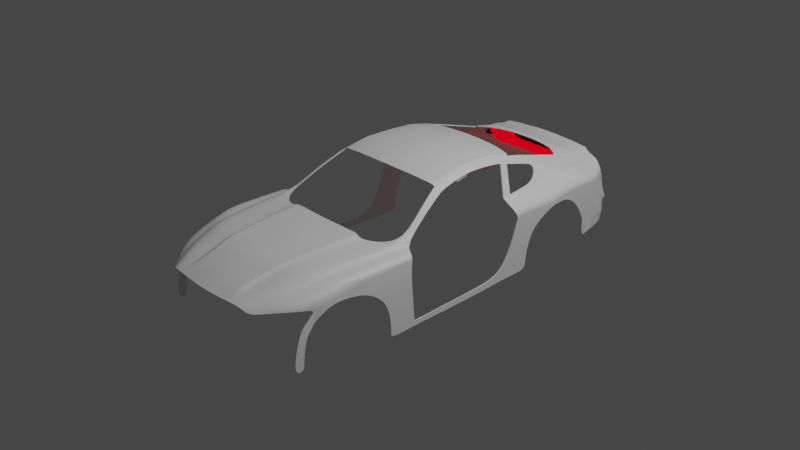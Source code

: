 # Source: mus10.blend  (saved by Blender 2.90.8; exported with 4.5.12 LTS)
import bpy
from mathutils import Matrix  # noqa: F401  (used for matrix-valued properties, if any)

bpy.ops.wm.read_factory_settings(use_empty=True)
scene = bpy.context.scene
scene.name = 'Scene'

# ---- collections
col_collection = bpy.data.collections.new('Collection'); scene.collection.children.link(col_collection)
col_refernece = bpy.data.collections.new('refernece'); scene.collection.children.link(col_refernece)

# ---- materials (node trees are filled in below, after node groups)
mat_tail_light = bpy.data.materials.new('tail light')
mat_tail_light.use_transparent_shadow = False
mat_body = bpy.data.materials.new('body')
mat_body.use_transparent_shadow = False
mat_black = bpy.data.materials.new('black')
mat_black.use_transparent_shadow = False

# ---- node groups
ng_auto_smooth = bpy.data.node_groups.new('Auto Smooth', 'GeometryNodeTree')
_s = ng_auto_smooth.interface.new_socket(name='Geometry', in_out='OUTPUT', socket_type='NodeSocketGeometry')
_s = ng_auto_smooth.interface.new_socket(name='Geometry', in_out='INPUT', socket_type='NodeSocketGeometry')
_s = ng_auto_smooth.interface.new_socket(name='Angle', in_out='INPUT', socket_type='NodeSocketFloat')
_s.subtype = 'ANGLE'
_s.min_value = 0.0
_s.max_value = 3.142
ng_auto_smooth.is_modifier = True
_N = ng_auto_smooth.nodes; _L = ng_auto_smooth.links
n0 = _N.new('NodeGroupOutput'); n0.name = 'Group Output'; n0.location = (480, -100)
n1 = _N.new('NodeGroupInput'); n1.name = 'Group Input'; n1.location = (-420, -300)
n2 = _N.new('NodeGroupInput'); n2.name = 'Group Input.001'; n2.location = (-60, -100)
n3 = _N.new('GeometryNodeSetShadeSmooth'); n3.name = 'Set Shade Smooth'; n3.location = (120, -100)
n3.domain = 'EDGE'
n4 = _N.new('GeometryNodeSetShadeSmooth'); n4.name = 'Set Shade Smooth.001'; n4.location = (300, -100)
n5 = _N.new('GeometryNodeInputMeshEdgeAngle'); n5.name = 'Edge Angle'; n5.location = (-420, -220)
n6 = _N.new('GeometryNodeInputEdgeSmooth'); n6.name = 'Is Edge Smooth'; n6.location = (-60, -160)
n7 = _N.new('GeometryNodeInputShadeSmooth'); n7.name = 'Is Face Smooth'; n7.location = (-240, -340)
n8 = _N.new('FunctionNodeBooleanMath'); n8.name = 'Boolean Math'; n8.location = (-60, -220)
n9 = _N.new('FunctionNodeCompare'); n9.name = 'Compare'; n9.location = (-240, -180)
n9.operation = 'LESS_EQUAL'
_L.new(n5.outputs[0], n9.inputs[0])
_L.new(n4.outputs[0], n0.inputs[0])
_L.new(n1.outputs[1], n9.inputs[1])
_L.new(n9.outputs[0], n8.inputs[0])
_L.new(n7.outputs[0], n8.inputs[1])
_L.new(n2.outputs[0], n3.inputs[0])
_L.new(n6.outputs[0], n3.inputs[1])
_L.new(n3.outputs[0], n4.inputs[0])
_L.new(n8.outputs[0], n3.inputs[2])
n0.is_active_output = True

# ---- material node trees
mat_tail_light.use_nodes = True; mat_tail_light.node_tree.nodes.clear()
_N = mat_tail_light.node_tree.nodes; _L = mat_tail_light.node_tree.links
n0 = _N.new('ShaderNodeOutputMaterial'); n0.name = 'Material Output'; n0.location = (300, 300)
n1 = _N.new('ShaderNodeEmission'); n1.name = 'Emission'; n1.location = (10, 300)
n1.inputs[0].default_value = (1.0, 0.0, 0.008988, 1.0)
_L.new(n1.outputs[0], n0.inputs[0])
n0.is_active_output = True
mat_body.use_nodes = True; mat_body.node_tree.nodes.clear()
_N = mat_body.node_tree.nodes; _L = mat_body.node_tree.links
n0 = _N.new('ShaderNodeBsdfPrincipled'); n0.name = 'Principled BSDF'; n0.location = (10, 300)
n0.distribution = 'GGX'
n0.subsurface_method = 'BURLEY'
n0.inputs[3].default_value = 1.45
n0.inputs[27].default_value = (0.0, 0.0, 0.0, 1.0)
n0.inputs[28].default_value = 1.0
n1 = _N.new('ShaderNodeOutputMaterial'); n1.name = 'Material Output'; n1.location = (300, 300)
_L.new(n0.outputs[0], n1.inputs[0])
n1.is_active_output = True
mat_black.use_nodes = True; mat_black.node_tree.nodes.clear()
_N = mat_black.node_tree.nodes; _L = mat_black.node_tree.links
n0 = _N.new('ShaderNodeBsdfPrincipled'); n0.name = 'Principled BSDF'; n0.location = (10, 300)
n0.distribution = 'GGX'
n0.subsurface_method = 'BURLEY'
n0.inputs[0].default_value = (0.0, 0.0, 0.0, 1.0)
n0.inputs[3].default_value = 1.45
n0.inputs[27].default_value = (0.0, 0.0, 0.0, 1.0)
n0.inputs[28].default_value = 1.0
n1 = _N.new('ShaderNodeOutputMaterial'); n1.name = 'Material Output'; n1.location = (300, 300)
_L.new(n0.outputs[0], n1.inputs[0])
n1.is_active_output = True

# ---- world
world_world = bpy.data.worlds.new('World'); scene.world = world_world
world_world.use_nodes = True; world_world.node_tree.nodes.clear()
_N = world_world.node_tree.nodes; _L = world_world.node_tree.links
n0 = _N.new('ShaderNodeOutputWorld'); n0.name = 'World Output'; n0.location = (300, 300)
n1 = _N.new('ShaderNodeBackground'); n1.name = 'Background'; n1.location = (10, 300)
n1.inputs[0].default_value = (0.05088, 0.05088, 0.05088, 1.0)
_L.new(n1.outputs[0], n0.inputs[0])
n0.is_active_output = True
world_world.color = (0.05088, 0.05088, 0.05088)
world_world.use_sun_shadow = False
world_world.sun_shadow_jitter_overblur = 0.0

# ---- cameras
cam_camera = bpy.data.cameras.new('Camera')
cam_camera.clip_end = 100.0
cam_camera.ortho_scale = 7.314

# ---- lights
light_light = bpy.data.lights.new('Light', 'POINT')
light_light.transmission_factor = 0.0
light_light.energy = 1000.0
light_light.shadow_soft_size = 0.1
light_light.shadow_maximum_resolution = 0.006
light_light.use_absolute_resolution = True

# ---- meshes
me_plane = bpy.data.meshes.new('Plane')
me_plane.from_pydata([(0.4944, -0.3013, -0.3678), (0.7439, -0.1636, -0.432), (0.5592, -0.2812, -0.3836), (0.0, -0.4238, -0.3923), (0.0, 1.0, -0.1975), (0.2865, -0.4011, -0.3923), (0.5012, 0.9923, -0.2233), (0.5434, -0.36, -0.4268), (0.835, 1.302, -0.2233), (0.3916, 1.017, -0.1975), (0.3972, -0.3907, -0.3923), (0.6626, 1.055, -0.2233), (0.4851, -0.3784, -0.3923), (0.4464, 1.005, -0.1962), (0.3382, -0.3956, -0.3894), (0.0, -0.3617, -0.3678), (0.0, -0.2291, -0.3194), (0.6402, -0.06959, -0.3194), (0.5222, -0.16, -0.3194), (0.3324, -0.2092, -0.3192), (0.3041, -0.2025, -0.3194), (0.373, -0.07595, -0.3194), (0.6005, -0.3338, -0.4499), (0.8418, 1.309, -0.2463), (0.6983, -0.02727, -0.3424), (0.0, 0.1538, -0.2315), (0.7221, 0.3057, -0.2315), (0.5699, 0.2184, -0.2315), (0.3719, 0.169, -0.2229), (0.3354, 0.1775, -0.2315), (0.4169, 0.2569, -0.2315), (0.7643, 0.3369, -0.2545), (0.3361, -0.3288, -0.3654), (0.2933, -0.3341, -0.3678), (0.3968, -0.3197, -0.3678), (0.6165, -0.2519, -0.4066), (0.8649, 1.258, -0.2677), (0.7834, 0.03185, -0.3406), (0.8261, 0.4211, -0.2527), (0.7516, -0.1225, -0.3937), (0.939, 1.211, -0.2677), (0.8592, -0.03585, -0.4284), (0.8987, 0.1542, -0.3406), (0.9414, 0.5434, -0.2527), (0.8669, -0.0001078, -0.3937), (0.943, 0.2758, -0.3746), (0.9035, 0.09649, -0.4374), (0.9833, 1.195, -0.3017), (0.9858, 0.665, -0.2867), (0.9113, 0.1215, -0.4277), (0.9516, 0.2758, -0.4197), (0.9121, 0.09649, -0.5662), (0.9919, 1.178, -0.4627), (0.9943, 0.665, -0.4734), (0.9198, 0.1215, -0.5414), (0.9121, 0.01432, -0.6717), (0.0, 0.002225, -0.2663), (0.6897, 0.1571, -0.2663), (0.551, 0.06859, -0.2663), (0.3563, 0.01926, -0.2611), (0.323, 0.02708, -0.2663), (0.3995, 0.1251, -0.2663), (0.7381, 0.1927, -0.2893), (0.8092, 0.267, -0.2875), (0.9245, 0.3893, -0.2875), (0.9688, 0.5109, -0.3215), (0.9774, 0.5109, -0.4322), (0.9882, 0.665, -0.339), (0.9857, 1.19, -0.3468), (0.9454, 0.2758, -0.3872), (0.9059, 0.09649, -0.4735), (0.9137, 0.1215, -0.4596), (0.9712, 0.5109, -0.3525), (0.9923, 1.185, -0.5888), (0.994, 0.8296, -0.5962), (0.9925, 1.199, -0.7529), (0.9937, 0.9076, -0.7604), (0.9925, 1.214, -0.9755), (0.9937, 0.9226, -0.983), (0.9925, 1.212, -1.029), (0.9937, 0.9204, -1.037), (0.9059, -0.08036, -0.6853), (0.9121, -0.006837, -0.7418), (0.9059, -0.127, -0.8787), (0.9121, -0.03475, -0.8882), (0.9059, -0.1227, -1.001), (0.9121, -0.03004, -1.002), (0.9121, 0.05541, -0.6189), (0.5991, 2.862, 0.0916), (0.9059, -0.04488, -0.6004), (0.0, 2.916, 0.1302), (0.6788, 2.856, 0.03065), (0.4398, 2.892, 0.1146), (0.9059, 0.0258, -0.5369), (0.0, 0.6527, -0.2115), (0.7887, 0.8928, -0.2266), (0.6245, 0.7113, -0.2266), (0.4158, 0.6617, -0.2072), (0.3686, 0.6726, -0.2115), (0.4666, 0.6904, -0.2266), (0.81, 0.9097, -0.2496), (0.849, 0.9145, -0.2616), (0.94, 0.9367, -0.2616), (0.9843, 0.9773, -0.2955), (0.9929, 0.9672, -0.4671), (0.9867, 0.9745, -0.3436), (0.993, 1.039, -0.5918), (0.993, 1.079, -0.756), (0.993, 1.094, -0.9786), (0.993, 1.092, -1.032), (0.796, 1.246, -0.2233), (0.7114, 1.83, 0.06274), (0.2846, 2.669, 0.1677), (0.3048, 1.782, 0.1312), (0.0, 2.944, 0.126), (0.4557, 1.789, 0.1252), (0.0, 2.318, 0.2), (0.6132, 2.361, 0.1571), (0.4044, 2.339, 0.1827), (0.6433, 1.809, 0.1022), (0.0, 1.768, 0.1432), (0.6507, 2.377, 0.1129), (0.2705, 2.332, 0.1884), (0.4255, 2.667, 0.1623), (0.6048, 2.659, 0.1382), (0.6674, 2.662, 0.08625), (0.0, 2.673, 0.1786), (0.6811, 2.103, 0.1176), (0.6283, 2.085, 0.155), (0.43, 2.064, 0.1793), (0.0, 2.043, 0.1969), (0.6424, 1.827, 0.1056), (0.454, 1.807, 0.1287), (0.7095, 1.847, 0.06622), (0.0, 1.785, 0.1466), (0.7732, 1.572, -0.05194), (0.7197, 1.533, -0.04114), (0.0, 2.838, 0.1457), (0.6752, 2.794, 0.04845), (0.4352, 2.82, 0.1299), (0.6009, 2.797, 0.1065), (0.6035, 2.705, 0.1276), (0.0, 2.729, 0.1675), (0.67, 2.706, 0.07358), (0.4287, 2.719, 0.1514), (0.8202, 2.699, -0.2048), (0.8245, 2.593, -0.2138), (0.0, 2.856, 0.142), (0.676, 2.808, 0.04427), (0.4363, 2.837, 0.1263), (0.6005, 2.812, 0.103), (0.6038, 2.695, 0.1299), (0.0, 2.717, 0.1699), (0.6695, 2.697, 0.07627), (0.428, 2.708, 0.1537), (0.67, 2.705, 0.07224), (0.6752, 2.793, 0.04727), (0.8177, 2.7, -0.2008), (0.8222, 2.595, -0.2094), (0.5985, 2.884, 0.08804), (0.4414, 2.916, 0.1109), (0.68, 2.876, 0.02614), (0.0, 2.941, 0.1264), (0.4415, 2.918, 0.1105), (0.5984, 2.886, 0.08763), (0.2942, 2.9, 0.1198), (0.6801, 2.879, 0.02562), (0.5887, 3.223, -0.00529), (0.6921, 3.211, -0.07047), (0.6861, 3.045, -0.01721), (0.5927, 3.055, 0.04651), (0.0, 2.982, 0.1044), (0.5702, 3.589, -0.1145), (0.6921, 3.716, -0.2256), (0.4526, 3.767, -0.1449), (0.5667, 3.669, -0.1387), (0.0, 3.847, -0.1371), (0.6921, 3.766, -0.2335), (0.4535, 3.866, -0.138), (0.5616, 3.844, -0.1799), (0.0, 3.892, -0.1225), (0.6921, 3.843, -0.2414), (0.4535, 4.011, -0.1908), (0.5616, 3.989, -0.2065), (0.0, 4.037, -0.1753), (0.6921, 3.959, -0.2554), (0.4535, 4.111, -0.2074), (0.5616, 4.089, -0.2232), (0.0, 4.137, -0.192), (0.6921, 4.071, -0.2654), (0.4535, 4.234, -0.2074), (0.5616, 4.233, -0.2232), (0.0, 4.26, -0.192), (0.6941, 4.214, -0.2718), (0.6373, 2.883, 0.05811), (0.6379, 3.217, -0.03632), (0.6372, 3.05, 0.01618), (0.6238, 3.725, -0.1894), (0.6238, 3.775, -0.2061), (0.6238, 3.844, -0.2195), (0.6238, 3.98, -0.2394), (0.6238, 4.081, -0.2482), (0.6238, 4.225, -0.2561), (0.7962, 3.075, -0.1705), (0.8162, 3.64, -0.2256), (0.8162, 3.69, -0.2423), (0.8162, 3.767, -0.2443), (0.8023, 3.898, -0.2757), (0.7791, 4.007, -0.2923), (0.7579, 4.194, -0.2923), (0.8546, 3.117, -0.2481), (0.8116, 2.916, -0.1939), (0.8447, 2.94, -0.238), (0.8199, 2.699, -0.2043), (0.8473, 2.71, -0.2364), (0.824, 2.6, -0.2124), (0.8486, 2.605, -0.2385), (0.8243, 2.594, -0.2129), (0.8487, 2.598, -0.2386), (0.5983, 2.89, 0.08667), (0.6803, 2.883, 0.02462), (0.4417, 2.922, 0.1095), (0.0, 2.948, 0.125), (0.6373, 2.886, 0.05713), (0.9465, 3.602, -0.3335), (0.9471, 3.664, -0.3355), (0.9449, 3.751, -0.3391), (0.9295, 3.875, -0.3509), (0.9063, 3.994, -0.361), (0.8365, 4.166, -0.3721), (0.9765, 3.086, -0.3383), (0.9719, 2.907, -0.3394), (0.9745, 2.678, -0.3378), (0.9758, 2.641, -0.3399), (0.9759, 2.634, -0.3401), (0.9434, 3.627, -0.3892), (0.9434, 3.683, -0.3895), (0.9434, 3.77, -0.3981), (0.9295, 3.894, -0.4131), (0.9063, 4.013, -0.4232), (0.8382, 4.168, -0.4297), (0.9817, 3.104, -0.4117), (0.9719, 2.927, -0.4016), (0.9745, 2.697, -0.4), (0.9758, 2.66, -0.4021), (0.9759, 2.654, -0.4022), (0.8429, 3.276, -0.2413), (0.9683, 3.252, -0.3395), (0.9701, 3.263, -0.4048), (0.8295, 3.458, -0.2335), (0.9551, 3.429, -0.3316), (0.9567, 3.445, -0.397), (0.9434, 3.658, -0.6005), (0.9434, 3.74, -0.6072), (0.9434, 3.831, -0.6044), (0.9295, 3.956, -0.6194), (0.9063, 4.075, -0.6295), (0.8776, 4.188, -0.636), (0.9817, 3.104, -0.4635), (0.9719, 2.936, -0.5783), (0.9745, 2.631, -0.6108), (0.9758, 2.595, -0.6129), (0.9759, 2.588, -0.6131), (0.9701, 3.263, -0.4294), (0.9567, 3.482, -0.4429), (0.9434, 3.754, -0.7886), (0.9434, 3.835, -0.7953), (0.9434, 3.927, -0.7925), (0.9295, 4.051, -0.8075), (0.9063, 4.17, -0.8176), (0.7663, 4.284, -0.8241), (0.9434, 3.751, -0.8486), (0.9434, 3.83, -0.8525), (0.9434, 3.916, -0.847), (0.9295, 4.037, -0.8538), (0.9063, 4.165, -0.853), (0.7852, 4.248, -0.8541), (0.9434, 3.759, -0.9931), (0.9434, 3.827, -0.9752), (0.9434, 3.916, -0.9479), (0.9295, 4.032, -0.9356), (0.9063, 4.143, -0.9239), (0.8011, 4.183, -0.9032), (0.9719, 2.874, -0.6601), (0.9745, 2.595, -0.6926), (0.9758, 2.559, -0.6947), (0.9759, 2.552, -0.6948), (0.9719, 2.812, -0.8237), (0.9745, 2.537, -0.8136), (0.9758, 2.5, -0.8158), (0.9759, 2.493, -0.8159), (0.9719, 2.802, -0.9611), (0.9745, 2.465, -0.9567), (0.9758, 2.428, -0.9588), (0.9759, 2.363, -0.9618), (0.9719, 2.804, -1.035), (0.9745, 2.462, -1.023), (0.9758, 2.426, -1.025), (0.9759, 2.363, -1.028), (0.9929, 1.975, -0.9618), (0.9929, 1.975, -1.028), (0.9929, 1.221, -0.9778), (0.9929, 1.221, -1.028), (0.9929, 1.231, -0.9778), (0.9929, 1.231, -1.028), (0.2876, 2.057, 0.1851), (0.3037, 1.8, 0.1346), (0.2911, 2.826, 0.1351), (0.2868, 2.722, 0.1568), (0.2918, 2.843, 0.1315), (0.2863, 2.711, 0.1591), (0.2952, 2.924, 0.1161), (0.2977, 2.971, 0.09047), (0.3034, 3.829, -0.1474), (0.3034, 3.875, -0.1328), (0.3034, 4.02, -0.1856), (0.3034, 4.12, -0.2023), (0.3034, 4.243, -0.2023), (0.2954, 2.931, 0.1146), (0.2953, 2.927, 0.1156), (0.7768, 4.294, -0.5024), (0.7765, 4.32, -0.6985), (0.7018, 4.37, -0.7946), (0.6263, 4.359, -0.5024), (0.626, 4.374, -0.6963), (0.6263, 4.435, -0.7946), (0.0, 4.402, -0.5024), (0.0, 4.478, -0.7946), (0.9719, 2.93, -0.4645), (0.9817, 3.104, -0.4301), (0.9745, 2.674, -0.475), (0.9758, 2.637, -0.4772), (0.9567, 3.458, -0.4134), (0.9434, 3.638, -0.4644), (0.9701, 3.263, -0.4136), (0.9434, 3.703, -0.467), (0.9434, 3.792, -0.4715), (0.9759, 2.631, -0.4773), (0.9295, 3.916, -0.4865), (0.9063, 4.035, -0.4966), (0.8504, 4.149, -0.46), (0.7768, 4.303, -0.5632), (0.6263, 4.368, -0.5632), (0.878, 4.255, -0.7253), (0.4639, 4.218, -0.2649), (0.5589, 4.22, -0.2788), (0.0, 4.241, -0.2513), (0.6753, 4.203, -0.3021), (0.6135, 4.212, -0.2883), (0.7314, 4.185, -0.3202), (0.765, 4.174, -0.3408), (0.7664, 4.189, -0.3681), (0.332, 4.226, -0.2604), (0.748, 4.3, -0.4815), (0.6157, 4.358, -0.4815), (0.0, 4.395, -0.4815), (0.6232, 4.224, -0.2577), (0.5615, 4.232, -0.226), (0.0, 4.401, -0.5014), (0.6258, 4.359, -0.5014), (0.3048, 4.242, -0.2052), (0.4541, 4.233, -0.2103), (0.7753, 4.294, -0.5014), (0.8346, 4.169, -0.4267), (0.8329, 4.167, -0.3706), (0.6931, 4.213, -0.2733), (0.7566, 4.194, -0.2937), (0.0, 4.259, -0.1949), (0.3215, 4.456, -0.7946), (0.2435, 4.385, -0.5024), (0.2394, 4.381, -0.4815), (0.2433, 4.385, -0.5014), (0.7497, 4.338, -0.7331), (0.6261, 4.396, -0.7317), (0.8379, 4.265, -0.7608), (0.0, 4.381, -0.6759), (0.0, 4.383, -0.6853), (0.0, 4.41, -0.5584), (0.0, 4.377, -0.568), (0.2953, 4.362, -0.6782), (0.2959, 4.361, -0.6688), (0.3096, 4.394, -0.6739), (0.2406, 4.36, -0.568), (0.2462, 4.394, -0.5584), (0.0, 4.394, -0.7167), (5.53e-09, 4.433, -0.7253), (0.2744, 4.376, -0.7111), (0.2803, 4.413, -0.7198), (0.9719, 2.93, -0.4688), (0.9745, 2.672, -0.4801), (0.9758, 2.635, -0.4822), (0.9567, 3.459, -0.4145), (0.9701, 3.263, -0.4142), (0.9759, 2.629, -0.4824), (0.9817, 3.104, -0.4314), (0.9434, 3.639, -0.4695), (0.9434, 3.705, -0.4723), (0.9434, 3.793, -0.4765), (0.9295, 3.918, -0.4915), (0.9063, 4.037, -0.5016), (0.8514, 4.15, -0.4666), (0.7768, 4.304, -0.5683), (0.6263, 4.369, -0.5682), (0.2427, 4.36, -0.5718), (0.2486, 4.394, -0.5627), (0.0, 4.377, -0.5721), (0.2504, 4.385, -0.5024), (0.2462, 4.38, -0.4815), (0.2502, 4.385, -0.5014), (0.327, 4.456, -0.7946), (0.3153, 4.394, -0.6743), (0.2865, 4.413, -0.72), (0.253, 4.393, -0.5585), (0.2554, 4.393, -0.5628), (0.7468, 4.34, -0.7367), (0.6261, 4.398, -0.7354), (0.8336, 4.266, -0.7646), (0.2827, 4.416, -0.7242), (0.0, 4.436, -0.7294), (0.2889, 4.415, -0.7244), (0.3096, 4.394, -0.6739), (0.2803, 4.413, -0.7198), (0.0, 4.433, -0.7253)], [], [(22, 1, 39, 35), (100, 101, 36, 23), (94, 98, 9, 4), (96, 95, 8, 110, 11), (97, 99, 6, 13), (99, 96, 11, 6), (98, 97, 13, 9), (33, 32, 19, 20), (34, 0, 18, 21), (32, 34, 21, 19), (0, 2, 17, 18), (15, 33, 20, 16), (35, 39, 37, 24), (3, 5, 33, 15), (2, 35, 24, 17), (95, 100, 23, 8), (57, 62, 31, 26), (60, 59, 28, 29), (61, 58, 27, 30), (59, 61, 30, 28), (58, 57, 26, 27), (56, 60, 29, 25), (62, 63, 38, 31), (7, 22, 35, 2), (12, 7, 2, 0), (14, 10, 34, 32), (10, 12, 0, 34), (5, 14, 32, 33), (39, 1, 41, 44), (37, 39, 44, 42), (63, 37, 42, 64), (101, 38, 43, 102), (44, 41, 46, 49), (42, 44, 49, 45), (64, 42, 45, 65), (102, 43, 48, 103), (105, 67, 53, 104), (72, 69, 50, 66), (71, 70, 51, 54), (69, 71, 54, 50), (67, 72, 66, 53), (43, 64, 65, 48), (38, 63, 64, 43), (87, 93, 89, 55), (24, 37, 63, 62), (16, 20, 60, 56), (18, 17, 57, 58), (19, 21, 61, 59), (21, 18, 58, 61), (20, 19, 59, 60), (17, 24, 62, 57), (48, 65, 72, 67), (45, 49, 71, 69), (49, 46, 70, 71), (65, 45, 69, 72), (103, 48, 67, 105), (104, 53, 74, 106), (106, 74, 76, 107), (107, 76, 78, 108), (108, 78, 80, 109), (55, 89, 81, 82), (82, 81, 83, 84), (84, 83, 85, 86), (51, 70, 93, 87), (150, 148, 91, 88), (150, 149, 92, 88), (309, 147, 90, 165), (77, 108, 109, 79), (75, 107, 108, 77), (73, 106, 107, 75), (52, 104, 106, 73), (47, 103, 105, 68), (68, 105, 104, 52), (40, 102, 103, 47), (36, 101, 102, 40), (26, 31, 100, 95), (29, 28, 97, 98), (30, 27, 96, 99), (28, 30, 99, 97), (27, 26, 95, 96), (25, 29, 98, 94), (31, 38, 101, 100), (136, 135, 111, 119), (128, 129, 118, 117), (305, 130, 116, 122), (128, 127, 121, 117), (159, 161, 166, 164), (159, 160, 163, 164), (311, 162, 114, 319), (122, 116, 126, 112), (117, 118, 123, 124), (117, 121, 125, 124), (131, 133, 127, 128), (306, 134, 130, 305), (131, 132, 129, 128), (119, 115, 132, 131), (113, 120, 134, 306), (119, 111, 133, 131), (110, 8, 135, 136), (308, 142, 137, 307), (141, 144, 139, 140), (141, 143, 138, 140), (151, 153, 143, 141), (151, 154, 144, 141), (310, 152, 142, 308), (307, 137, 147, 309), (140, 139, 149, 150), (140, 138, 148, 150), (112, 126, 152, 310), (124, 123, 154, 151), (124, 125, 153, 151), (138, 143, 155, 156), (157, 158, 146, 145), (156, 155, 158, 157), (165, 90, 162, 311), (88, 92, 160, 159), (88, 91, 161, 159), (196, 169, 168, 195), (318, 222, 171, 312), (223, 220, 169, 196), (195, 168, 173, 197), (197, 173, 177, 198), (198, 177, 181, 199), (175, 174, 178, 179), (313, 176, 180, 314), (199, 181, 185, 200), (179, 178, 182, 183), (314, 180, 184, 315), (200, 185, 189, 201), (183, 182, 186, 187), (315, 184, 188, 316), (201, 189, 193, 202), (187, 186, 190, 191), (316, 188, 192, 317), (187, 201, 202, 191), (183, 200, 201, 187), (179, 199, 200, 183), (175, 198, 199, 179), (172, 197, 198, 175), (167, 195, 197, 172), (219, 223, 196, 170), (170, 196, 195, 167), (177, 173, 204, 205), (181, 177, 205, 206), (185, 181, 206, 207), (189, 185, 207, 208), (173, 168, 203, 210, 246, 249, 204), (193, 189, 208, 209), (210, 203, 211, 212), (212, 211, 213, 214), (214, 213, 215, 216), (216, 215, 217, 218), (164, 194, 223, 219), (194, 166, 220, 223), (164, 163, 221, 219), (319, 114, 222, 318), (205, 204, 224, 225), (209, 208, 228, 229), (206, 205, 225, 226), (212, 214, 232, 231), (210, 212, 231, 230), (207, 206, 226, 227), (216, 218, 234, 233), (208, 207, 227, 228), (214, 216, 233, 232), (246, 210, 230, 247), (226, 225, 236, 237), (225, 224, 235, 236), (230, 231, 242, 241), (227, 226, 237, 238), (233, 234, 245, 244), (231, 232, 243, 242), (228, 227, 238, 239), (247, 230, 241, 248), (232, 233, 244, 243), (229, 228, 239, 240), (250, 247, 248, 251), (249, 246, 247, 250), (204, 249, 250, 224), (224, 250, 251, 235), (394, 388, 259, 258), (388, 389, 260, 259), (389, 390, 261, 260), (395, 391, 264, 252), (391, 392, 263, 264), (396, 395, 252, 253), (397, 396, 253, 254), (390, 393, 262, 261), (398, 397, 254, 255), (392, 394, 258, 263), (399, 398, 255, 256), (400, 399, 256, 257), (256, 255, 268, 269), (254, 253, 266, 267), (253, 252, 265, 266), (257, 256, 269, 270, 416, 374, 343), (255, 254, 267, 268), (266, 265, 271, 272), (269, 268, 274, 275), (267, 266, 272, 273), (270, 269, 275, 276), (268, 267, 273, 274), (272, 271, 277, 278), (275, 274, 280, 281), (273, 272, 278, 279), (276, 275, 281, 282), (274, 273, 279, 280), (261, 262, 286, 285), (260, 261, 285, 284), (259, 260, 284, 283), (285, 286, 290, 289), (284, 285, 289, 288), (283, 284, 288, 287), (289, 290, 294, 293), (288, 289, 293, 292), (287, 288, 292, 291), (293, 294, 298, 297), (292, 293, 297, 296), (291, 292, 296, 295), (298, 294, 299, 300), (304, 303, 301, 302), (300, 299, 303, 304), (79, 302, 301, 77), (163, 319, 318, 221), (186, 316, 317, 190), (182, 315, 316, 186), (178, 314, 315, 182), (174, 313, 314, 178), (92, 165, 311, 160), (123, 112, 310, 154), (139, 307, 309, 149), (154, 310, 308, 144), (144, 308, 307, 139), (115, 113, 306, 132), (132, 306, 305, 129), (118, 122, 112, 123), (160, 311, 319, 163), (129, 305, 122, 118), (149, 309, 165, 92), (416, 270, 322, 414), (400, 257, 321, 401), (414, 322, 325, 415), (401, 321, 324, 402), (419, 409, 368, 417), (369, 383, 377, 326), (410, 411, 387, 381), (320, 341, 342, 323), (240, 340, 341, 320), (240, 239, 339, 340), (239, 238, 338, 339), (248, 241, 329, 334), (238, 237, 336, 338), (244, 245, 337, 331), (237, 236, 335, 336), (236, 235, 333, 335), (251, 248, 334, 332), (235, 251, 332, 333), (243, 244, 331, 330), (242, 243, 330, 328), (241, 242, 328, 329), (257, 343, 321), (357, 356, 348, 345), (371, 358, 355, 370), (361, 360, 352, 344), (363, 362, 353, 351), (364, 363, 351, 350), (357, 361, 344, 345), (356, 365, 347, 348), (362, 359, 354, 353), (365, 366, 349, 347), (360, 367, 346, 352), (366, 364, 350, 349), (209, 229, 364, 366), (317, 192, 367, 360), (193, 209, 366, 365), (320, 323, 359, 362), (202, 193, 365, 356), (191, 190, 361, 357), (229, 240, 363, 364), (240, 320, 362, 363), (190, 317, 360, 361), (369, 326, 358, 371), (191, 202, 356, 357), (406, 369, 371, 408), (408, 371, 370, 407), (417, 368, 327, 418), (406, 412, 383, 369), (413, 410, 381, 404), (403, 380, 375, 405), (321, 372, 373, 324), (343, 374, 372, 321), (379, 380, 381, 420), (382, 378, 377, 383), (375, 380, 379, 376), (403, 382, 383, 404), (421, 420, 381, 387), (421, 422, 384, 386), (379, 386, 384, 376), (380, 403, 404, 381), (382, 403, 405, 378), (412, 413, 404, 383), (341, 401, 402, 342), (340, 400, 401, 341), (340, 339, 399, 400), (339, 338, 398, 399), (334, 329, 394, 392), (338, 336, 397, 398), (331, 337, 393, 390), (336, 335, 396, 397), (335, 333, 395, 396), (332, 334, 392, 391), (333, 332, 391, 395), (330, 331, 390, 389), (328, 330, 389, 388), (329, 328, 388, 394), (342, 402, 413, 412), (402, 324, 410, 413), (323, 342, 412, 406), (359, 408, 407, 354), (323, 406, 408, 359), (324, 373, 411, 410), (415, 325, 409, 419), (373, 415, 419, 411), (387, 417, 418, 385), (411, 419, 417, 387), (372, 414, 415, 373), (374, 416, 414, 372), (387, 385, 422, 421), (386, 379, 420, 421)])
me_plane.polygons.foreach_set('use_smooth', [True] * 329)
me_plane.polygons.foreach_set('material_index', [1, 1, 1, 1, 1, 1, 1, 1, 1, 1, 1, 1, 1, 1, 1, 1, 1, 1, 1, 1, 1, 1, 1, 1, 1, 1, 1, 1, 1, 1, 1, 1, 1, 1, 1, 1, 1, 1, 1, 1, 1, 1, 1, 1, 1, 1, 1, 1, 1, 1, 1, 1, 1, 1, 1, 1, 1, 1, 1, 1, 1, 1, 1, 1, 1, 1, 1, 1, 1, 1, 1, 1, 1, 1, 1, 1, 1, 1, 1, 1, 1, 1, 1, 1, 1, 1, 1, 1, 1, 1, 1, 1, 1, 1, 1, 1, 1, 1, 1, 1, 1, 1, 1, 1, 1, 1, 1, 1, 1, 1, 1, 1, 1, 1, 1, 1, 1, 1, 0, 1, 1, 1, 1, 1, 1, 1, 1, 1, 1, 1, 1, 1, 1, 1, 1, 1, 1, 1, 1, 1, 1, 1, 1, 1, 1, 1, 1, 1, 1, 1, 1, 1, 1, 1, 1, 1, 1, 1, 1, 1, 1, 1, 1, 1, 1, 1, 1, 1, 1, 1, 1, 1, 1, 1, 1, 1, 1, 1, 1, 1, 1, 1, 1, 1, 1, 1, 1, 1, 1, 1, 1, 1, 1, 1, 1, 1, 1, 1, 1, 1, 1, 1, 1, 1, 1, 1, 1, 1, 1, 1, 1, 1, 1, 1, 1, 1, 1, 1, 1, 1, 1, 1, 1, 1, 1, 1, 1, 1, 1, 1, 1, 1, 1, 1, 1, 1, 1, 1, 1, 1, 1, 1, 1, 1, 1, 1, 1, 1, 1, 1, 1, 1, 1, 1, 1, 1, 1, 1, 1, 1, 1, 1, 1, 1, 1, 1, 1, 1, 1, 1, 1, 1, 1, 1, 1, 1, 1, 1, 1, 1, 1, 1, 1, 1, 1, 1, 1, 1, 1, 1, 1, 1, 1, 1, 1, 1, 1, 1, 1, 1, 1, 1, 1, 1, 1, 1, 1, 1, 1, 1, 1, 1, 1, 1, 1, 1, 1, 1, 1, 1, 1, 1, 1, 1, 1, 1, 1, 1, 1])
_k = {(145, 146): 0.93333, (146, 158): 0.93333, (145, 157): 0.93333, (157, 158): 0.93333}
me_plane.attributes.new('crease_edge', 'FLOAT', 'EDGE').data.foreach_set('value', [_k.get((min(e.vertices), max(e.vertices)), 0.0) for e in me_plane.edges])
_uv = me_plane.uv_layers.new(name='UVMap')
_uv.uv.foreach_set('vector', [0.8583, 0.0, 0.9025, 0.0, 0.9025, 0.02314, 0.8583, 0.02314, 0.8739, 0.7508, 0.9207, 0.7508, 0.9254, 1.0, 0.8801, 1.0, 0.5, 0.7508, 0.69, 0.7508, 0.7049, 1.0, 0.5, 1.0, 0.8139, 0.7508, 0.8591, 0.7508, 0.8675, 1.0, 0.8554, 1.0, 0.8139, 1.0, 0.7252, 0.7508, 0.7604, 0.7508, 0.7604, 1.0, 0.7326, 1.0, 0.7604, 0.7508, 0.8139, 0.7508, 0.8139, 1.0, 0.7604, 1.0, 0.69, 0.7508, 0.7252, 0.7508, 0.7326, 1.0, 0.7049, 1.0, 0.6467, 0.02314, 0.7035, 0.02314, 0.7064, 0.1183, 0.6524, 0.1183, 0.7604, 0.02314, 0.8139, 0.02314, 0.8139, 0.1183, 0.7604, 0.1183, 0.7035, 0.02314, 0.7604, 0.02314, 0.7604, 0.1183, 0.7064, 0.1183, 0.8139, 0.02314, 0.8376, 0.02314, 0.8376, 0.1183, 0.8139, 0.1183, 0.5, 0.02314, 0.6467, 0.02314, 0.6524, 0.1183, 0.5, 0.1183, 0.8583, 0.02314, 0.9025, 0.02314, 0.9025, 0.1183, 0.8583, 0.1183, 0.5, 0.0, 0.6453, 0.0, 0.6467, 0.02314, 0.5, 0.02314, 0.8376, 0.02314, 0.8583, 0.02314, 0.8583, 0.1183, 0.8376, 0.1183, 0.8591, 0.7508, 0.8739, 0.7508, 0.8801, 1.0, 0.8675, 1.0, 0.8432, 0.2842, 0.8624, 0.2842, 0.8651, 0.393, 0.8469, 0.393, 0.6623, 0.2842, 0.7113, 0.2842, 0.7145, 0.393, 0.6687, 0.393, 0.7604, 0.2842, 0.8139, 0.2842, 0.8139, 0.393, 0.7604, 0.393, 0.7113, 0.2842, 0.7604, 0.2842, 0.7604, 0.393, 0.7145, 0.393, 0.8139, 0.2842, 0.8432, 0.2842, 0.8469, 0.393, 0.8139, 0.393, 0.5, 0.2842, 0.6623, 0.2842, 0.6687, 0.393, 0.5, 0.393, 0.8624, 0.2842, 0.9094, 0.2842, 0.914, 0.393, 0.8651, 0.393, 0.8376, 0.0, 0.8583, 0.0, 0.8583, 0.02314, 0.8376, 0.02314, 0.8139, 0.0, 0.8376, 0.0, 0.8376, 0.02314, 0.8139, 0.02314, 0.7028, 0.0, 0.7604, 0.0, 0.7604, 0.02314, 0.7035, 0.02314, 0.7604, 0.0, 0.8139, 0.0, 0.8139, 0.02314, 0.7604, 0.02314, 0.6453, 0.0, 0.7028, 0.0, 0.7035, 0.02314, 0.6467, 0.02314, 0.9025, 0.02314, 0.9025, 0.0, 0.9025, 0.0, 0.9025, 0.02314, 0.9025, 0.1183, 0.9025, 0.02314, 0.9025, 0.02314, 0.9025, 0.1183, 0.9094, 0.2842, 0.9025, 0.1183, 0.9025, 0.1183, 0.9094, 0.2842, 0.9207, 0.7508, 0.914, 0.393, 0.914, 0.393, 0.9207, 0.7508, 0.9025, 0.02314, 0.9025, 0.0, 0.9025, 0.0, 0.9025, 0.02314, 0.9025, 0.1183, 0.9025, 0.02314, 0.9025, 0.02314, 0.9025, 0.1183, 0.9094, 0.2842, 0.9025, 0.1183, 0.9025, 0.1183, 0.9094, 0.2842, 0.9207, 0.7508, 0.914, 0.393, 0.914, 0.393, 0.9207, 0.7508, 0.9207, 0.7508, 0.914, 0.393, 0.914, 0.393, 0.9207, 0.7508, 0.9094, 0.2842, 0.9025, 0.1183, 0.9025, 0.1183, 0.9094, 0.2842, 0.9025, 0.02314, 0.9025, 0.0, 0.9025, 0.0, 0.9025, 0.02314, 0.9025, 0.1183, 0.9025, 0.02314, 0.9025, 0.02314, 0.9025, 0.1183, 0.914, 0.393, 0.9094, 0.2842, 0.9094, 0.2842, 0.914, 0.393, 0.914, 0.393, 0.9094, 0.2842, 0.9094, 0.2842, 0.914, 0.393, 0.914, 0.393, 0.9094, 0.2842, 0.9094, 0.2842, 0.914, 0.393, 0.9025, 0.0, 0.9025, 0.0, 0.9025, 0.0, 0.9025, 0.0, 0.8583, 0.1183, 0.9025, 0.1183, 0.9094, 0.2842, 0.8624, 0.2842, 0.5, 0.1183, 0.6524, 0.1183, 0.6623, 0.2842, 0.5, 0.2842, 0.8139, 0.1183, 0.8376, 0.1183, 0.8432, 0.2842, 0.8139, 0.2842, 0.7064, 0.1183, 0.7604, 0.1183, 0.7604, 0.2842, 0.7113, 0.2842, 0.7604, 0.1183, 0.8139, 0.1183, 0.8139, 0.2842, 0.7604, 0.2842, 0.6524, 0.1183, 0.7064, 0.1183, 0.7113, 0.2842, 0.6623, 0.2842, 0.8376, 0.1183, 0.8583, 0.1183, 0.8624, 0.2842, 0.8432, 0.2842, 0.914, 0.393, 0.9094, 0.2842, 0.9094, 0.2842, 0.914, 0.393, 0.9025, 0.1183, 0.9025, 0.02314, 0.9025, 0.02314, 0.9025, 0.1183, 0.9025, 0.02314, 0.9025, 0.0, 0.9025, 0.0, 0.9025, 0.02314, 0.9094, 0.2842, 0.9025, 0.1183, 0.9025, 0.1183, 0.9094, 0.2842, 0.9207, 0.7508, 0.914, 0.393, 0.914, 0.393, 0.9207, 0.7508, 0.9207, 0.7508, 0.914, 0.393, 0.914, 0.393, 0.9207, 0.7508, 0.9207, 0.7508, 0.914, 0.393, 0.914, 0.393, 0.9207, 0.7508, 0.9207, 0.7508, 0.914, 0.393, 0.914, 0.393, 0.9207, 0.7508, 0.9207, 0.7508, 0.914, 0.393, 0.914, 0.393, 0.9207, 0.7508, 0.9025, 0.0, 0.9025, 0.0, 0.9025, 0.0, 0.9025, 0.0, 0.9025, 0.0, 0.9025, 0.0, 0.9025, 0.0, 0.9025, 0.0, 0.9025, 0.0, 0.9025, 0.0, 0.9025, 0.0, 0.9025, 0.0, 0.9025, 0.0, 0.9025, 0.0, 0.9025, 0.0, 0.9025, 0.0, 0.8554, 1.0, 0.8675, 1.0, 0.8675, 1.0, 0.8554, 1.0, 0.0, 0.0, 0.0, 0.0, 0.0, 0.0, 0.0, 0.0, 0.0, 0.0, 0.0, 0.0, 0.0, 0.0, 0.0, 0.0, 0.9254, 1.0, 0.9207, 0.7508, 0.9207, 0.7508, 0.9254, 1.0, 0.9254, 1.0, 0.9207, 0.7508, 0.9207, 0.7508, 0.9254, 1.0, 0.9254, 1.0, 0.9207, 0.7508, 0.9207, 0.7508, 0.9254, 1.0, 0.9254, 1.0, 0.9207, 0.7508, 0.9207, 0.7508, 0.9254, 1.0, 0.9254, 1.0, 0.9207, 0.7508, 0.9207, 0.7508, 0.9254, 1.0, 0.9254, 1.0, 0.9207, 0.7508, 0.9207, 0.7508, 0.9254, 1.0, 0.9254, 1.0, 0.9207, 0.7508, 0.9207, 0.7508, 0.9254, 1.0, 0.9254, 1.0, 0.9207, 0.7508, 0.9207, 0.7508, 0.9254, 1.0, 0.8469, 0.393, 0.8651, 0.393, 0.8739, 0.7508, 0.8591, 0.7508, 0.6687, 0.393, 0.7145, 0.393, 0.7252, 0.7508, 0.69, 0.7508, 0.7604, 0.393, 0.8139, 0.393, 0.8139, 0.7508, 0.7604, 0.7508, 0.7145, 0.393, 0.7604, 0.393, 0.7604, 0.7508, 0.7252, 0.7508, 0.8139, 0.393, 0.8469, 0.393, 0.8591, 0.7508, 0.8139, 0.7508, 0.5, 0.393, 0.6687, 0.393, 0.69, 0.7508, 0.5, 0.7508, 0.8651, 0.393, 0.914, 0.393, 0.9207, 0.7508, 0.8739, 0.7508, 0.8518, 1.0, 0.8675, 1.0, 0.8675, 1.0, 0.8481, 1.0, 0.0, 0.0, 0.0, 0.0, 0.0, 0.0, 0.0, 0.0, 0.0, 0.0, 0.0, 0.0, 0.0, 0.0, 0.0, 0.0, 0.8518, 1.0, 0.8675, 1.0, 0.8675, 1.0, 0.8554, 1.0, 0.8554, 1.0, 0.8675, 1.0, 0.8675, 1.0, 0.8554, 1.0, 0.0, 0.0, 0.0, 0.0, 0.0, 0.0, 0.0, 0.0, 0.0, 0.0, 0.0, 0.0, 0.0, 0.0, 0.0, 0.0, 0.0, 0.0, 0.0, 0.0, 0.0, 0.0, 0.0, 0.0, 0.0, 0.0, 0.0, 0.0, 0.0, 0.0, 0.0, 0.0, 0.8554, 1.0, 0.8675, 1.0, 0.8675, 1.0, 0.8554, 1.0, 0.8483, 1.0, 0.8675, 1.0, 0.8675, 1.0, 0.8518, 1.0, 0.0, 0.0, 0.0, 0.0, 0.0, 0.0, 0.0, 0.0, 0.0, 0.0, 0.0, 0.0, 0.0, 0.0, 0.0, 0.0, 0.0, 0.0, 0.0, 0.0, 0.0, 0.0, 0.0, 0.0, 0.0, 0.0, 0.0, 0.0, 0.0, 0.0, 0.0, 0.0, 0.8481, 1.0, 0.8675, 1.0, 0.8675, 1.0, 0.8483, 1.0, 0.8554, 1.0, 0.8675, 1.0, 0.8675, 1.0, 0.8518, 1.0, 0.0, 0.0, 0.0, 0.0, 0.0, 0.0, 0.0, 0.0, 0.0, 0.0, 0.0, 0.0, 0.0, 0.0, 0.0, 0.0, 0.8554, 1.0, 0.8675, 1.0, 0.8675, 1.0, 0.8554, 1.0, 0.8554, 1.0, 0.8675, 1.0, 0.8675, 1.0, 0.8554, 1.0, 0.0, 0.0, 0.0, 0.0, 0.0, 0.0, 0.0, 0.0, 0.0, 0.0, 0.0, 0.0, 0.0, 0.0, 0.0, 0.0, 0.0, 0.0, 0.0, 0.0, 0.0, 0.0, 0.0, 0.0, 0.0, 0.0, 0.0, 0.0, 0.0, 0.0, 0.0, 0.0, 0.8554, 1.0, 0.8675, 1.0, 0.8675, 1.0, 0.8554, 1.0, 0.0, 0.0, 0.0, 0.0, 0.0, 0.0, 0.0, 0.0, 0.0, 0.0, 0.0, 0.0, 0.0, 0.0, 0.0, 0.0, 0.8554, 1.0, 0.8675, 1.0, 0.8675, 1.0, 0.8554, 1.0, 0.8675, 1.0, 0.8675, 1.0, 0.8675, 1.0, 0.8675, 1.0, 0.8675, 1.0, 0.8675, 1.0, 0.8675, 1.0, 0.8675, 1.0, 0.8675, 1.0, 0.8675, 1.0, 0.8675, 1.0, 0.8675, 1.0, 0.0, 0.0, 0.0, 0.0, 0.0, 0.0, 0.0, 0.0, 0.0, 0.0, 0.0, 0.0, 0.0, 0.0, 0.0, 0.0, 0.8554, 1.0, 0.8675, 1.0, 0.8675, 1.0, 0.8554, 1.0, 0.0, 0.0, 0.0, 0.0, 0.0, 0.0, 0.0, 0.0, 0.0, 0.0, 0.0, 0.0, 0.0, 0.0, 0.0, 0.0, 0.0, 0.0, 0.0, 0.0, 0.0, 0.0, 0.0, 0.0, 0.0, 0.0, 0.0, 0.0, 0.0, 0.0, 0.0, 0.0, 0.0, 0.0, 0.0, 0.0, 0.0, 0.0, 0.0, 0.0, 0.0, 0.0, 0.0, 0.0, 0.0, 0.0, 0.0, 0.0, 0.0, 0.0, 0.0, 0.0, 0.0, 0.0, 0.0, 0.0, 0.0, 0.0, 0.0, 0.0, 0.0, 0.0, 0.0, 0.0, 0.0, 0.0, 0.0, 0.0, 0.0, 0.0, 0.0, 0.0, 0.0, 0.0, 0.0, 0.0, 0.0, 0.0, 0.0, 0.0, 0.0, 0.0, 0.0, 0.0, 0.0, 0.0, 0.0, 0.0, 0.0, 0.0, 0.0, 0.0, 0.0, 0.0, 0.0, 0.0, 0.0, 0.0, 0.0, 0.0, 0.0, 0.0, 0.0, 0.0, 0.0, 0.0, 0.0, 0.0, 0.0, 0.0, 0.0, 0.0, 0.0, 0.0, 0.0, 0.0, 0.0, 0.0, 0.0, 0.0, 0.0, 0.0, 0.0, 0.0, 0.0, 0.0, 0.0, 0.0, 0.0, 0.0, 0.0, 0.0, 0.0, 0.0, 0.0, 0.0, 0.0, 0.0, 0.0, 0.0, 0.0, 0.0, 0.0, 0.0, 0.0, 0.0, 0.0, 0.0, 0.0, 0.0, 0.0, 0.0, 0.0, 0.0, 0.0, 0.0, 0.0, 0.0, 0.0, 0.0, 0.0, 0.0, 0.0, 0.0, 0.0, 0.0, 0.0, 0.0, 0.0, 0.0, 0.0, 0.0, 0.0, 0.0, 0.0, 0.0, 0.0, 0.0, 0.0, 0.0, 0.0, 0.0, 0.0, 0.0, 0.0, 0.0, 0.0, 0.0, 0.0, 0.0, 0.0, 0.0, 0.0, 0.0, 0.0, 0.0, 0.0, 0.0, 0.0, 0.0, 0.0, 0.0, 0.0, 0.0, 0.0, 0.0, 0.0, 0.0, 0.0, 0.0, 0.0, 0.0, 0.0, 0.0, 0.0, 0.0, 0.0, 0.0, 0.0, 0.0, 0.0, 0.0, 0.0, 0.0, 0.0, 0.0, 0.0, 0.0, 0.0, 0.0, 0.0, 0.0, 0.0, 0.0, 0.0, 0.0, 0.0, 0.0, 0.0, 0.0, 0.0, 0.0, 0.0, 0.0, 0.0, 0.0, 0.0, 0.0, 0.0, 0.0, 0.0, 0.0, 0.0, 0.0, 0.0, 0.0, 0.0, 0.0, 0.0, 0.0, 0.0, 0.0, 0.0, 0.0, 0.0, 0.0, 0.0, 0.0, 0.0, 0.0, 0.0, 0.0, 0.0, 0.0, 0.0, 0.0, 0.0, 0.0, 0.0, 0.0, 0.0, 0.0, 0.0, 0.0, 0.0, 0.0, 0.0, 0.0, 0.0, 0.0, 0.0, 0.0, 0.0, 0.0, 0.0, 0.0, 0.0, 0.0, 0.0, 0.0, 0.0, 0.0, 0.0, 0.0, 0.0, 0.0, 0.0, 0.0, 0.0, 0.0, 0.0, 0.0, 0.0, 0.0, 0.0, 0.0, 0.0, 0.0, 0.0, 0.0, 0.0, 0.0, 0.0, 0.0, 0.0, 0.0, 0.0, 0.0, 0.0, 0.0, 0.0, 0.0, 0.0, 0.0, 0.0, 0.0, 0.0, 0.0, 0.0, 0.0, 0.0, 0.0, 0.0, 0.0, 0.0, 0.0, 0.0, 0.0, 0.0, 0.0, 0.0, 0.0, 0.0, 0.0, 0.0, 0.0, 0.0, 0.0, 0.0, 0.0, 0.0, 0.0, 0.0, 0.0, 0.0, 0.0, 0.0, 0.0, 0.0, 0.0, 0.0, 0.0, 0.0, 0.0, 0.0, 0.0, 0.0, 0.0, 0.0, 0.0, 0.0, 0.0, 0.0, 0.0, 0.0, 0.0, 0.0, 0.0, 0.0, 0.0, 0.0, 0.0, 0.0, 0.0, 0.0, 0.0, 0.0, 0.0, 0.0, 0.0, 0.0, 0.0, 0.0, 0.0, 0.0, 0.0, 0.0, 0.0, 0.0, 0.0, 0.0, 0.0, 0.0, 0.0, 0.0, 0.0, 0.0, 0.0, 0.0, 0.0, 0.0, 0.0, 0.0, 0.0, 0.0, 0.0, 0.0, 0.0, 0.0, 0.0, 0.0, 0.0, 0.0, 0.0, 0.0, 0.0, 0.0, 0.0, 0.0, 0.0, 0.0, 0.0, 0.0, 0.0, 0.0, 0.0, 0.0, 0.0, 0.0, 0.0, 0.0, 0.0, 0.0, 0.0, 0.0, 0.0, 0.0, 0.0, 0.0, 0.0, 0.0, 0.0, 0.0, 0.0, 0.0, 0.0, 0.0, 0.0, 0.0, 0.0, 0.0, 0.0, 0.0, 0.0, 0.0, 0.0, 0.0, 0.0, 0.0, 0.0, 0.0, 0.0, 0.0, 0.0, 0.0, 0.0, 0.0, 0.0, 0.0, 0.0, 0.0, 0.0, 0.0, 0.0, 0.0, 0.0, 0.0, 0.0, 0.0, 0.0, 0.0, 0.0, 0.0, 0.0, 0.0, 0.0, 0.0, 0.0, 0.0, 0.0, 0.0, 0.0, 0.0, 0.0, 0.0, 0.0, 0.0, 0.0, 0.0, 0.0, 0.0, 0.0, 0.0, 0.0, 0.0, 0.0, 0.0, 0.0, 0.0, 0.0, 0.0, 0.0, 0.0, 0.0, 0.0, 0.0, 0.0, 0.0, 0.0, 0.0, 0.0, 0.0, 0.0, 0.0, 0.0, 0.0, 0.0, 0.0, 0.0, 0.0, 0.0, 0.0, 0.0, 0.0, 0.0, 0.0, 0.0, 0.0, 0.0, 0.0, 0.0, 0.0, 0.0, 0.0, 0.0, 0.0, 0.0, 0.0, 0.0, 0.0, 0.0, 0.0, 0.0, 0.0, 0.0, 0.0, 0.0, 0.0, 0.0, 0.0, 0.0, 0.0, 0.0, 0.0, 0.0, 0.0, 0.0, 0.0, 0.0, 0.0, 0.0, 0.0, 0.0, 0.0, 0.0, 0.0, 0.0, 0.0, 0.0, 0.0, 0.0, 0.0, 0.0, 0.0, 0.0, 0.0, 0.0, 0.0, 0.0, 0.0, 0.0, 0.0, 0.0, 0.0, 0.0, 0.0, 0.0, 0.0, 0.0, 0.0, 0.0, 0.0, 0.0, 0.0, 0.0, 0.0, 0.0, 0.0, 0.0, 0.0, 0.0, 0.0, 0.0, 0.0, 0.0, 0.0, 0.0, 0.0, 0.0, 0.0, 0.0, 0.0, 0.0, 0.0, 0.0, 0.0, 0.0, 0.0, 0.0, 0.0, 0.0, 0.0, 0.0, 0.0, 0.0, 0.0, 0.0, 0.0, 0.0, 0.0, 0.0, 0.0, 0.0, 0.0, 0.0, 0.0, 0.0, 0.0, 0.0, 0.0, 0.0, 0.0, 0.0, 0.0, 0.0, 0.0, 0.0, 0.0, 0.0, 0.0, 0.0, 0.0, 0.0, 0.0, 0.0, 0.0, 0.0, 0.0, 0.0, 0.0, 0.0, 0.0, 0.0, 0.0, 0.0, 0.0, 0.0, 0.0, 0.0, 0.0, 0.0, 0.0, 0.0, 0.0, 0.0, 0.0, 0.0, 0.0, 0.0, 0.0, 0.0, 0.0, 0.0, 0.0, 0.0, 0.0, 0.0, 0.0, 0.0, 0.0, 0.0, 0.0, 0.0, 0.0, 0.0, 0.0, 0.0, 0.0, 0.0, 0.0, 0.0, 0.0, 0.0, 0.0, 0.0, 0.0, 0.0, 0.0, 0.0, 0.0, 0.0, 0.0, 0.0, 0.0, 0.0, 0.0, 0.0, 0.0, 0.0, 0.0, 0.0, 0.0, 0.0, 0.0, 0.0, 0.0, 0.0, 0.0, 0.0, 0.0, 0.0, 0.0, 0.0, 0.0, 0.0, 0.0, 0.0, 0.0, 0.0, 0.0, 0.0, 0.0, 0.0, 0.0, 0.0, 0.0, 0.0, 0.0, 0.0, 0.0, 0.0, 0.0, 0.0, 0.0, 0.0, 0.0, 0.0, 0.0, 0.0, 0.0, 0.0, 0.0, 0.0, 0.0, 0.0, 0.0, 0.0, 0.0, 0.0, 0.0, 0.0, 0.0, 0.0, 0.0, 0.0, 0.0, 0.0, 0.0, 0.0, 0.0, 0.0, 0.0, 0.0, 0.0, 0.0, 0.0, 0.0, 0.0, 0.0, 0.0, 0.0, 0.0, 0.0, 0.0, 0.0, 0.0, 0.0, 0.0, 0.0, 0.0, 0.0, 0.0, 0.0, 0.0, 0.0, 0.0, 0.0, 0.0, 0.0, 0.0, 0.0, 0.0, 0.0, 0.0, 0.0, 0.0, 0.0, 0.0, 0.0, 0.0, 0.0, 0.0, 0.9254, 1.0, 0.0, 0.0, 0.0, 0.0, 0.9254, 1.0, 0.0, 0.0, 0.0, 0.0, 0.0, 0.0, 0.0, 0.0, 0.0, 0.0, 0.0, 0.0, 0.0, 0.0, 0.0, 0.0, 0.0, 0.0, 0.0, 0.0, 0.0, 0.0, 0.0, 0.0, 0.0, 0.0, 0.0, 0.0, 0.0, 0.0, 0.0, 0.0, 0.0, 0.0, 0.0, 0.0, 0.0, 0.0, 0.0, 0.0, 0.0, 0.0, 0.0, 0.0, 0.0, 0.0, 0.0, 0.0, 0.0, 0.0, 0.0, 0.0, 0.0, 0.0, 0.0, 0.0, 0.0, 0.0, 0.0, 0.0, 0.0, 0.0, 0.0, 0.0, 0.0, 0.0, 0.0, 0.0, 0.0, 0.0, 0.0, 0.0, 0.0, 0.0, 0.0, 0.0, 0.0, 0.0, 0.0, 0.0, 0.0, 0.0, 0.0, 0.0, 0.0, 0.0, 0.0, 0.0, 0.0, 0.0, 0.0, 0.0, 0.0, 0.0, 0.0, 0.0, 0.0, 0.0, 0.0, 0.0, 0.0, 0.0, 0.0, 0.0, 0.0, 0.0, 0.0, 0.0, 0.0, 0.0, 0.0, 0.0, 0.0, 0.0, 0.0, 0.0, 0.0, 0.0, 0.0, 0.0, 0.0, 0.0, 0.0, 0.0, 0.0, 0.0, 0.0, 0.0, 0.0, 0.0, 0.0, 0.0, 0.0, 0.0, 0.0, 0.0, 0.0, 0.0, 0.0, 0.0, 0.0, 0.0, 0.0, 0.0, 0.0, 0.0, 0.0, 0.0, 0.0, 0.0, 0.0, 0.0, 0.0, 0.0, 0.0, 0.0, 0.0, 0.0, 0.0, 0.0, 0.0, 0.0, 0.0, 0.0, 0.0, 0.0, 0.0, 0.0, 0.0, 0.0, 0.0, 0.0, 0.0, 0.0, 0.0, 0.0, 0.0, 0.0, 0.0, 0.0, 0.0, 0.0, 0.0, 0.0, 0.0, 0.0, 0.0, 0.0, 0.0, 0.0, 0.0, 0.0, 0.0, 0.0, 0.0, 0.0, 0.0, 0.0, 0.0, 0.0, 0.0, 0.0, 0.0, 0.0, 0.0, 0.0, 0.0, 0.0, 0.0, 0.0, 0.0, 0.0, 0.0, 0.0, 0.0, 0.0, 0.0, 0.0, 0.0, 0.0, 0.0, 0.0, 0.0, 0.0, 0.0, 0.0, 0.0, 0.0, 0.0, 0.0, 0.0, 0.0, 0.0, 0.0, 0.0, 0.0, 0.0, 0.0, 0.0, 0.0, 0.0, 0.0, 0.0, 0.0, 0.0, 0.0, 0.0, 0.0, 0.0, 0.0, 0.0, 0.0, 0.0, 0.0, 0.0, 0.0, 0.0, 0.0, 0.0, 0.0, 0.0, 0.0, 0.0, 0.0, 0.0, 0.0, 0.0, 0.0, 0.0, 0.0, 0.0, 0.0, 0.0, 0.0, 0.0, 0.0, 0.0, 0.0, 0.0, 0.0, 0.0, 0.0, 0.0, 0.0, 0.0, 0.0, 0.0, 0.0, 0.0, 0.0, 0.0, 0.0, 0.0, 0.0, 0.0, 0.0, 0.0, 0.0, 0.0, 0.0, 0.0, 0.0, 0.0, 0.0, 0.0, 0.0, 0.0, 0.0, 0.0, 0.0, 0.0, 0.0, 0.0, 0.0, 0.0, 0.0, 0.0, 0.0, 0.0, 0.0, 0.0, 0.0, 0.0, 0.0, 0.0, 0.0, 0.0, 0.0, 0.0, 0.0, 0.0, 0.0, 0.0, 0.0, 0.0, 0.0, 0.0, 0.0, 0.0, 0.0, 0.0, 0.0, 0.0, 0.0, 0.0, 0.0, 0.0, 0.0, 0.0, 0.0, 0.0, 0.0, 0.0, 0.0, 0.0, 0.0, 0.0, 0.0, 0.0, 0.0, 0.0, 0.0, 0.0, 0.0, 0.0, 0.0, 0.0, 0.0, 0.0, 0.0, 0.0, 0.0, 0.0, 0.0, 0.0, 0.0, 0.0, 0.0, 0.0, 0.0, 0.0, 0.0, 0.0, 0.0, 0.0, 0.0, 0.0, 0.0, 0.0, 0.0, 0.0, 0.0, 0.0, 0.0, 0.0, 0.0, 0.0, 0.0, 0.0, 0.0, 0.0, 0.0, 0.0, 0.0, 0.0, 0.0, 0.0, 0.0, 0.0, 0.0, 0.0, 0.0, 0.0, 0.0, 0.0, 0.0, 0.0, 0.0, 0.0, 0.0, 0.0, 0.0, 0.0, 0.0, 0.0, 0.0, 0.0, 0.0, 0.0, 0.0, 0.0, 0.0, 0.0, 0.0, 0.0, 0.0, 0.0, 0.0, 0.0, 0.0, 0.0, 0.0, 0.0, 0.0, 0.0, 0.0, 0.0, 0.0, 0.0, 0.0, 0.0, 0.0, 0.0, 0.0, 0.0, 0.0, 0.0, 0.0, 0.0, 0.0, 0.0, 0.0, 0.0, 0.0, 0.0, 0.0, 0.0, 0.0, 0.0, 0.0, 0.0, 0.0, 0.0, 0.0, 0.0, 0.0, 0.0, 0.0, 0.0, 0.0, 0.0, 0.0, 0.0, 0.0, 0.0, 0.0, 0.0, 0.0, 0.0, 0.0, 0.0, 0.0, 0.0, 0.0, 0.0, 0.0, 0.0, 0.0, 0.0, 0.0, 0.0, 0.0, 0.0, 0.0, 0.0, 0.0, 0.0, 0.0, 0.0, 0.0, 0.0, 0.0, 0.0, 0.0, 0.0, 0.0, 0.0, 0.0, 0.0, 0.0, 0.0, 0.0, 0.0, 0.0, 0.0, 0.0, 0.0, 0.0, 0.0, 0.0, 0.0, 0.0, 0.0, 0.0, 0.0, 0.0, 0.0, 0.0, 0.0, 0.0, 0.0, 0.0, 0.0, 0.0, 0.0, 0.0, 0.0, 0.0, 0.0, 0.0, 0.0, 0.0, 0.0, 0.0, 0.0, 0.0, 0.0, 0.0, 0.0, 0.0, 0.0, 0.0, 0.0, 0.0, 0.0, 0.0, 0.0, 0.0, 0.0, 0.0, 0.0, 0.0, 0.0, 0.0, 0.0, 0.0, 0.0, 0.0, 0.0, 0.0, 0.0, 0.0, 0.0, 0.0, 0.0, 0.0, 0.0, 0.0, 0.0, 0.0, 0.0, 0.0, 0.0, 0.0, 0.0, 0.0, 0.0, 0.0, 0.0, 0.0, 0.0, 0.0, 0.0, 0.0, 0.0, 0.0, 0.0, 0.0, 0.0, 0.0, 0.0, 0.0, 0.0, 0.0, 0.0, 0.0, 0.0, 0.0, 0.0, 0.0, 0.0, 0.0, 0.0, 0.0, 0.0, 0.0, 0.0, 0.0, 0.0, 0.0, 0.0, 0.0, 0.0, 0.0, 0.0, 0.0, 0.0, 0.0, 0.0, 0.0, 0.0, 0.0, 0.0, 0.0, 0.0, 0.0, 0.0, 0.0, 0.0, 0.0, 0.0, 0.0, 0.0, 0.0, 0.0, 0.0, 0.0, 0.0, 0.0, 0.0, 0.0, 0.0, 0.0, 0.0, 0.0, 0.0, 0.0, 0.0, 0.0, 0.0, 0.0, 0.0, 0.0, 0.0, 0.0, 0.0, 0.0, 0.0, 0.0, 0.0, 0.0, 0.0, 0.0, 0.0, 0.0, 0.0, 0.0, 0.0, 0.0, 0.0, 0.0, 0.0, 0.0, 0.0, 0.0, 0.0, 0.0, 0.0, 0.0, 0.0, 0.0, 0.0, 0.0, 0.0, 0.0, 0.0, 0.0, 0.0, 0.0, 0.0, 0.0, 0.0, 0.0, 0.0, 0.0, 0.0, 0.0, 0.0, 0.0, 0.0, 0.0, 0.0, 0.0, 0.0, 0.0, 0.0, 0.0, 0.0, 0.0, 0.0, 0.0, 0.0, 0.0, 0.0, 0.0, 0.0, 0.0, 0.0, 0.0, 0.0, 0.0, 0.0, 0.0, 0.0, 0.0, 0.0, 0.0, 0.0, 0.0, 0.0, 0.0, 0.0, 0.0, 0.0, 0.0, 0.0, 0.0, 0.0, 0.0, 0.0, 0.0, 0.0, 0.0, 0.0, 0.0, 0.0, 0.0, 0.0, 0.0, 0.0, 0.0, 0.0, 0.0, 0.0, 0.0, 0.0, 0.0, 0.0, 0.0, 0.0, 0.0, 0.0, 0.0, 0.0, 0.0, 0.0, 0.0, 0.0, 0.0, 0.0, 0.0, 0.0, 0.0, 0.0, 0.0, 0.0, 0.0, 0.0, 0.0, 0.0, 0.0, 0.0, 0.0, 0.0, 0.0, 0.0, 0.0, 0.0, 0.0, 0.0, 0.0, 0.0, 0.0, 0.0, 0.0, 0.0, 0.0, 0.0, 0.0, 0.0, 0.0, 0.0, 0.0, 0.0, 0.0, 0.0, 0.0, 0.0, 0.0, 0.0, 0.0, 0.0, 0.0, 0.0, 0.0, 0.0, 0.0, 0.0, 0.0, 0.0, 0.0, 0.0, 0.0, 0.0, 0.0, 0.0])
me_plane.materials.append(mat_tail_light)
me_plane.materials.append(mat_body)
me_plane.use_remesh_fix_poles = True
me_plane.use_remesh_preserve_attributes = False
me_plane.use_mirror_vertex_groups = False
me_plane.update()
me_plane_001 = bpy.data.meshes.new('Plane.001')
me_plane_001.from_pydata([(0.43, 4.213, -0.2317), (0.0, 4.234, -0.2193), (0.5906, 4.207, -0.2597), (0.7438, 4.171, -0.3043), (0.823, 4.135, -0.4053), (0.748, 4.3, -0.4815), (0.5646, 4.361, -0.4815), (0.0, 4.395, -0.4815), (0.4114, 4.37, -0.4815), (0.6844, 4.194, -0.305), (0.6747, 4.325, -0.4815), (0.4247, 4.249, -0.2883), (0.4259, 4.248, -0.2867), (0.0, 4.269, -0.277), (-7.709e-09, 4.27, -0.2787), (0.414, 4.34, -0.4329), (0.4149, 4.341, -0.4346), (0.0, 4.364, -0.4306), (-7.738e-09, 4.365, -0.4323), (0.4256, 4.242, -0.2902), (0.4244, 4.243, -0.2919), (0.0, 4.265, -0.2823), (0.0, 4.264, -0.2806), (0.4146, 4.335, -0.4382), (0.4137, 4.334, -0.4365), (0.0, 4.359, -0.4358), (0.0, 4.358, -0.4341)], [], [(18, 16, 8, 7), (14, 11, 15, 17), (2, 9, 3, 4, 5, 10, 6, 8, 16, 12, 0), (17, 15, 24, 26), (12, 16, 23, 19), (15, 11, 20, 24), (1, 0, 12, 13), (20, 21, 22, 19), (19, 23, 24, 20), (23, 25, 26, 24), (16, 18, 25, 23), (13, 12, 19, 22), (11, 14, 21, 20)])
me_plane_001.polygons.foreach_set('use_smooth', [True] * 13)
_uv = me_plane_001.uv_layers.new(name='UVMap')
_uv.uv.foreach_set('vector', [0.0, 0.0, 0.0, 0.0, 0.0, 0.0, 0.0, 0.0, 0.0, 0.0, 0.0, 0.0, 0.0, 0.0, 0.0, 0.0, 0.0, 0.0, 0.0, 0.0, 0.0, 0.0, 0.0, 0.0, 0.0, 0.0, 0.0, 0.0, 0.0, 0.0, 0.0, 0.0, 0.0, 0.0, 0.0, 0.0, 0.0, 0.0, 0.0, 0.0, 0.0, 0.0, 0.0, 0.0, 0.0, 0.0, 0.0, 0.0, 0.0, 0.0, 0.0, 0.0, 0.0, 0.0, 0.0, 0.0, 0.0, 0.0, 0.0, 0.0, 0.0, 0.0, 0.0, 0.0, 0.0, 0.0, 0.0, 0.0, 0.0, 0.0, 0.0, 0.0, 0.0, 0.0, 0.0, 0.0, 0.0, 0.0, 0.0, 0.0, 0.0, 0.0, 0.0, 0.0, 0.0, 0.0, 0.0, 0.0, 0.0, 0.0, 0.0, 0.0, 0.0, 0.0, 0.0, 0.0, 0.0, 0.0, 0.0, 0.0, 0.0, 0.0, 0.0, 0.0, 0.0, 0.0, 0.0, 0.0, 0.0, 0.0, 0.0, 0.0, 0.0, 0.0, 0.0, 0.0, 0.0, 0.0])
me_plane_001.materials.append(mat_black)
me_plane_001.use_remesh_fix_poles = True
me_plane_001.use_remesh_preserve_attributes = False
me_plane_001.use_mirror_vertex_groups = False
me_plane_001.update()
me_plane_002 = bpy.data.meshes.new('Plane.002')
me_plane_002.from_pydata([(0.0, 2.307, 0.03844), (0.0, 2.2, 0.2256), (0.0, 2.21, 0.2079), (0.0, 2.297, 0.05725), (0.7865, 2.307, 0.03844), (0.7706, 2.307, 0.03844), (0.7299, 2.307, 0.03844), (0.714, 2.307, 0.03844), (0.7665, 2.2, 0.2256), (0.7824, 2.2, 0.2256), (0.8292, 2.2, 0.2256), (0.8258, 2.207, 0.2146), (0.7997, 2.218, 0.1845), (0.8396, 2.21, 0.2079), (0.7609, 2.21, 0.2079), (0.7822, 2.218, 0.1944), (0.7789, 2.207, 0.2146), (0.761, 2.289, 0.08087), (0.7744, 2.301, 0.05058), (0.7924, 2.297, 0.05725), (0.7337, 2.301, 0.05058), (0.7485, 2.289, 0.07075), (0.7198, 2.297, 0.05725), (0.6774, 2.307, 0.03844), (0.6615, 2.307, 0.03844), (0.6167, 2.307, 0.03844), (0.6008, 2.307, 0.03844), (0.6469, 2.2, 0.2256), (0.6629, 2.2, 0.2256), (0.7077, 2.2, 0.2256), (0.7236, 2.2, 0.2256), (0.705, 2.206, 0.2147), (0.6807, 2.218, 0.1845), (0.7193, 2.21, 0.2079), (0.6602, 2.206, 0.2147), (0.6426, 2.21, 0.2079), (0.6647, 2.218, 0.1943), (0.6197, 2.301, 0.05049), (0.6343, 2.289, 0.07083), (0.6054, 2.297, 0.05725), (0.6502, 2.289, 0.08093), (0.6645, 2.301, 0.05049), (0.6821, 2.297, 0.05725), (0.5912, 2.2, 0.2256), (0.6063, 2.2, 0.2256), (0.5667, 2.307, 0.03844), (0.5515, 2.307, 0.03844), (0.5888, 2.207, 0.2144), (0.5662, 2.218, 0.1847), (0.6026, 2.21, 0.2079), (0.5061, 2.3, 0.05079), (0.5206, 2.289, 0.07056), (0.4921, 2.297, 0.05725), (0.5341, 2.207, 0.2144), (0.5179, 2.21, 0.2079), (0.5419, 2.218, 0.1946), (0.5039, 2.307, 0.03844), (0.4889, 2.307, 0.03844), (0.54, 2.289, 0.08071), (0.5542, 2.3, 0.05079), (0.5707, 2.297, 0.05725), (0.521, 2.2, 0.2256), (0.536, 2.2, 0.2256), (0.8396, 2.204, 0.2089), (0.8258, 2.2, 0.2156), (0.7997, 2.212, 0.1854), (0.7789, 2.2, 0.2156), (0.7609, 2.204, 0.2089), (0.7822, 2.212, 0.1954), (0.7924, 2.29, 0.05825), (0.761, 2.282, 0.08171), (0.7744, 2.294, 0.05158), (0.7198, 2.29, 0.05825), (0.7337, 2.294, 0.05158), (0.7485, 2.282, 0.07175), (0.7193, 2.218, 0.2089), (0.705, 2.214, 0.2157), (0.6807, 2.225, 0.1853), (0.6647, 2.225, 0.1954), (0.6602, 2.214, 0.2157), (0.6426, 2.218, 0.2089), (0.6054, 2.304, 0.05825), (0.6197, 2.308, 0.05149), (0.6343, 2.296, 0.07183), (0.6821, 2.304, 0.05825), (0.6502, 2.296, 0.08178), (0.6645, 2.308, 0.05149), (0.6026, 2.223, 0.2089), (0.5888, 2.219, 0.2154), (0.5662, 2.23, 0.1855), (0.4921, 2.309, 0.05825), (0.5061, 2.313, 0.05179), (0.5206, 2.301, 0.07156), (0.5419, 2.23, 0.1956), (0.5341, 2.219, 0.2154), (0.5179, 2.223, 0.2089), (0.5707, 2.309, 0.05825), (0.54, 2.301, 0.08155), (0.5542, 2.313, 0.05179), (0.8396, 2.251, 0.2089), (0.8258, 2.247, 0.2156), (0.7997, 2.259, 0.1854), (0.7789, 2.247, 0.2156), (0.7609, 2.251, 0.2089), (0.7822, 2.259, 0.1954), (0.7924, 2.337, 0.05825), (0.761, 2.33, 0.08171), (0.7744, 2.341, 0.05158), (0.7198, 2.337, 0.05825), (0.7337, 2.341, 0.05158), (0.7485, 2.33, 0.07175), (0.7193, 2.265, 0.2089), (0.705, 2.261, 0.2157), (0.6807, 2.273, 0.1853), (0.6647, 2.273, 0.1954), (0.6602, 2.261, 0.2157), (0.6426, 2.265, 0.2089), (0.6054, 2.351, 0.05825), (0.6197, 2.355, 0.05149), (0.6343, 2.343, 0.07183), (0.6821, 2.351, 0.05825), (0.6502, 2.343, 0.08178), (0.6645, 2.355, 0.05149), (0.6026, 2.27, 0.2089), (0.5888, 2.266, 0.2154), (0.5662, 2.277, 0.1855), (0.4921, 2.356, 0.05825), (0.5061, 2.36, 0.05179), (0.5206, 2.348, 0.07156), (0.5419, 2.277, 0.1956), (0.5341, 2.266, 0.2154), (0.5179, 2.27, 0.2089), (0.5707, 2.356, 0.05825), (0.54, 2.348, 0.08155), (0.5542, 2.36, 0.05179), (0.0, 2.269, 0.106), (0.8184, 2.269, 0.106), (0.7843, 2.266, 0.1107), (0.7331, 2.269, 0.106), (0.7594, 2.266, 0.1107), (0.7049, 2.269, 0.106), (0.6708, 2.266, 0.1108), (0.6174, 2.269, 0.106), (0.6441, 2.266, 0.1108), (0.5917, 2.269, 0.106), (0.5592, 2.266, 0.1107), (0.5275, 2.266, 0.1107), (0.5005, 2.269, 0.106), (0.8184, 2.262, 0.107), (0.7843, 2.26, 0.1117), (0.7049, 2.276, 0.107), (0.6708, 2.273, 0.1118), (0.5917, 2.281, 0.107), (0.5592, 2.278, 0.1117), (0.8184, 2.309, 0.107), (0.7843, 2.307, 0.1117), (0.7049, 2.323, 0.107), (0.6708, 2.32, 0.1118), (0.5917, 2.328, 0.107), (0.5592, 2.325, 0.1117), (0.0, 2.239, 0.1575), (0.8346, 2.239, 0.1575), (0.7709, 2.242, 0.153), (0.7176, 2.239, 0.1575), (0.6545, 2.242, 0.153), (0.6026, 2.239, 0.1575), (0.5348, 2.242, 0.1531), (0.8346, 2.233, 0.1585), (0.7176, 2.247, 0.1585), (0.6026, 2.251, 0.1585), (0.8346, 2.28, 0.1585), (0.7176, 2.294, 0.1585), (0.6026, 2.299, 0.1585), (0.7975, 2.242, 0.153), (0.7472, 2.239, 0.1575), (0.6812, 2.242, 0.153), (0.6301, 2.239, 0.1575), (0.5682, 2.242, 0.1531), (0.5093, 2.239, 0.1575), (0.7975, 2.235, 0.1541), (0.6812, 2.249, 0.154), (0.5682, 2.254, 0.1541), (0.7975, 2.282, 0.1541), (0.6812, 2.296, 0.154), (0.5682, 2.301, 0.1541), (0.8396, 2.373, 0.2089), (0.8258, 2.369, 0.2156), (0.7997, 2.381, 0.1854), (0.7789, 2.369, 0.2156), (0.7609, 2.373, 0.2089), (0.7822, 2.381, 0.1954), (0.7924, 2.459, 0.05825), (0.761, 2.451, 0.08171), (0.7744, 2.463, 0.05158), (0.7198, 2.459, 0.05825), (0.7337, 2.463, 0.05158), (0.7485, 2.451, 0.07175), (0.8346, 2.402, 0.1585), (0.7843, 2.429, 0.1117), (0.7193, 2.398, 0.2089), (0.705, 2.394, 0.2157), (0.6807, 2.406, 0.1853), (0.6647, 2.406, 0.1954), (0.6602, 2.394, 0.2157), (0.6426, 2.398, 0.2089), (0.6054, 2.485, 0.05825), (0.6197, 2.489, 0.05149), (0.6343, 2.477, 0.07183), (0.6821, 2.485, 0.05825), (0.6502, 2.477, 0.08178), (0.6645, 2.489, 0.05149), (0.7176, 2.427, 0.1585), (0.6708, 2.454, 0.1118), (0.6026, 2.411, 0.2089), (0.5888, 2.407, 0.2154), (0.5662, 2.418, 0.1855), (0.4921, 2.497, 0.05825), (0.5061, 2.501, 0.05179), (0.5206, 2.489, 0.07156), (0.5419, 2.418, 0.1956), (0.5341, 2.407, 0.2154), (0.5179, 2.411, 0.2089), (0.5707, 2.497, 0.05825), (0.54, 2.489, 0.08155), (0.5542, 2.501, 0.05179), (0.6026, 2.439, 0.1585), (0.5592, 2.466, 0.1117), (0.8184, 2.431, 0.107), (0.7975, 2.404, 0.1541), (0.7049, 2.457, 0.107), (0.6812, 2.43, 0.154), (0.5917, 2.469, 0.107), (0.5682, 2.442, 0.1541)], [], [(56, 46, 59, 50), (53, 47, 43, 62), (175, 32, 36, 164), (33, 14, 8, 30), (160, 178, 54, 2), (0, 57, 52, 3), (163, 174, 14, 33), (165, 176, 35, 49), (173, 12, 15, 162), (11, 10, 9, 16), (166, 177, 48, 55), (45, 26, 39, 60), (23, 7, 22, 42), (31, 29, 28, 34), (54, 55, 93, 95), (141, 40, 85, 151), (16, 14, 67, 66), (35, 36, 78, 80), (22, 7, 6, 20), (53, 54, 95, 94), (8, 14, 16, 9), (163, 33, 75, 168), (4, 19, 18, 5), (20, 18, 71, 73), (138, 22, 21, 139), (5, 18, 20, 6), (37, 41, 86, 82), (34, 35, 80, 79), (17, 21, 74, 70), (40, 38, 83, 85), (33, 30, 29, 31), (39, 26, 25, 37), (51, 52, 90, 92), (27, 35, 34, 28), (13, 11, 64, 63), (142, 39, 38, 143), (23, 42, 41, 24), (52, 50, 91, 90), (24, 41, 37, 25), (2, 54, 61, 1), (145, 58, 97, 153), (33, 31, 76, 75), (55, 48, 89, 93), (21, 22, 72, 74), (49, 44, 43, 47), (15, 12, 65, 68), (56, 50, 52, 57), (53, 62, 61, 54), (165, 49, 87, 169), (45, 60, 59, 46), (47, 53, 94, 88), (166, 55, 54, 178), (49, 35, 27, 44), (169, 87, 123, 172), (85, 83, 119, 121), (98, 96, 132, 134), (78, 77, 113, 114), (76, 79, 115, 112), (75, 76, 112, 111), (151, 85, 121, 157), (67, 68, 104, 103), (95, 93, 129, 131), (73, 71, 107, 109), (168, 75, 111, 171), (66, 67, 103, 102), (94, 95, 131, 130), (70, 74, 110, 106), (86, 84, 120, 122), (68, 65, 101, 104), (92, 90, 126, 128), (64, 66, 102, 100), (63, 64, 100, 99), (149, 70, 106, 155), (93, 89, 125, 129), (39, 37, 82, 81), (14, 15, 68, 67), (161, 13, 63, 167), (58, 51, 92, 97), (137, 17, 70, 149), (38, 39, 81, 83), (50, 59, 98, 91), (59, 60, 96, 98), (31, 34, 79, 76), (18, 19, 69, 71), (36, 32, 77, 78), (41, 42, 84, 86), (49, 47, 88, 87), (22, 20, 73, 72), (11, 16, 66, 64), (130, 131, 221, 220), (106, 110, 196, 192), (122, 120, 208, 210), (132, 158, 231, 222), (158, 172, 225, 231), (104, 101, 187, 190), (183, 157, 212, 230), (156, 171, 211, 229), (128, 126, 216, 218), (100, 102, 188, 186), (125, 184, 232, 215), (120, 156, 229, 208), (99, 100, 186, 185), (154, 170, 197, 227), (155, 106, 192, 198), (113, 183, 230, 201), (129, 125, 215, 219), (119, 117, 205, 207), (182, 155, 198, 228), (126, 127, 217, 216), (170, 99, 185, 197), (71, 69, 105, 107), (82, 86, 122, 118), (79, 80, 116, 115), (153, 97, 133, 159), (72, 73, 109, 108), (87, 88, 124, 123), (80, 78, 114, 116), (97, 92, 128, 133), (81, 82, 118, 117), (91, 98, 134, 127), (74, 72, 108, 110), (88, 94, 130, 124), (167, 63, 99, 170), (90, 91, 127, 126), (83, 81, 117, 119), (69, 148, 154, 105), (181, 153, 159, 184), (101, 182, 228, 187), (124, 130, 220, 214), (105, 154, 227, 191), (173, 137, 149, 179), (19, 136, 148, 69), (179, 149, 155, 182), (84, 150, 156, 120), (180, 151, 157, 183), (96, 152, 158, 132), (51, 146, 147, 52), (60, 144, 152, 96), (177, 145, 153, 181), (176, 142, 143, 164), (174, 138, 139, 162), (42, 140, 150, 84), (175, 141, 151, 180), (51, 58, 145, 146), (17, 137, 139, 21), (60, 39, 142, 144), (42, 22, 138, 140), (3, 52, 147, 135), (40, 141, 143, 38), (32, 175, 180, 77), (14, 174, 162, 15), (35, 176, 164, 36), (48, 177, 181, 89), (77, 180, 183, 113), (65, 179, 182, 101), (12, 173, 179, 65), (89, 181, 184, 125), (148, 167, 170, 154), (110, 108, 194, 196), (127, 134, 224, 217), (117, 118, 206, 205), (136, 161, 167, 148), (150, 168, 171, 156), (152, 169, 172, 158), (146, 166, 178, 147), (144, 165, 169, 152), (140, 163, 168, 150), (146, 145, 177, 166), (137, 173, 162, 139), (144, 142, 176, 165), (140, 138, 174, 163), (135, 147, 178, 160), (141, 175, 164, 143), (186, 187, 185), (189, 190, 188), (192, 193, 191), (195, 196, 194), (197, 185, 187, 228), (186, 188, 190, 187), (192, 196, 195, 193), (200, 201, 199), (203, 204, 202), (206, 207, 205), (209, 210, 208), (211, 199, 201, 230), (200, 203, 202, 201), (209, 207, 206, 210), (214, 215, 213), (217, 218, 216), (220, 221, 219), (223, 224, 222), (225, 213, 215, 232), (223, 218, 217, 224), (214, 220, 219, 215), (222, 231, 226, 223), (208, 229, 212, 209), (191, 227, 198, 192), (231, 225, 232, 226), (229, 211, 230, 212), (227, 197, 228, 198), (102, 103, 189, 188), (184, 159, 226, 232), (171, 111, 199, 211), (109, 107, 193, 195), (131, 129, 219, 221), (103, 104, 190, 189), (157, 121, 209, 212), (111, 112, 200, 199), (112, 115, 203, 200), (114, 113, 201, 202), (134, 132, 222, 224), (121, 119, 207, 209), (172, 123, 213, 225), (107, 105, 191, 193), (118, 122, 210, 206), (115, 116, 204, 203), (159, 133, 223, 226), (108, 109, 195, 194), (123, 124, 214, 213), (116, 114, 202, 204), (133, 128, 218, 223)])
_uv = me_plane_002.uv_layers.new(name='UVMap')
_uv.uv.foreach_set('vector', [0.7256, 0.0, 0.7648, 0.0, 0.7649, 0.06598, 0.7256, 0.06598, 0.726, 0.9402, 0.7666, 0.9402, 0.7668, 1.0, 0.726, 1.0, 0.8537, 0.6244, 0.8531, 0.8696, 0.8196, 0.8696, 0.8192, 0.6244, 0.8648, 0.9057, 0.8955, 0.9057, 0.8958, 1.0, 0.8645, 1.0, 0.5, 0.6363, 0.7143, 0.6363, 0.7148, 0.9057, 0.5, 0.9057, 0.5, 0.0, 0.7132, 0.0, 0.7134, 0.1005, 0.5, 0.1005, 0.8659, 0.6363, 0.8963, 0.6363, 0.8955, 0.9057, 0.8648, 0.9057, 0.7777, 0.6363, 0.807, 0.6363, 0.8077, 0.9057, 0.7779, 0.9057, 0.9406, 0.6245, 0.9401, 0.87, 0.9071, 0.87, 0.9081, 0.6245, 0.94, 0.9413, 0.9398, 1.0, 0.9071, 1.0, 0.907, 0.9413, 0.7259, 0.6249, 0.766, 0.6249, 0.7665, 0.8712, 0.726, 0.8712, 0.7772, 0.0, 0.8053, 0.0, 0.8055, 0.1005, 0.7773, 0.1005, 0.8683, 0.0, 0.8977, 0.0, 0.8979, 0.1005, 0.8679, 0.1005, 0.853, 0.9418, 0.8528, 1.0, 0.8197, 1.0, 0.8196, 0.9418, 0.7148, 0.9057, 0.726, 0.8712, 0.726, 0.8712, 0.7148, 0.9057, 0.8544, 0.3736, 0.855, 0.1366, 0.855, 0.1366, 0.8544, 0.3736, 0.907, 0.9413, 0.8955, 0.9057, 0.8955, 0.9057, 0.907, 0.9413, 0.8077, 0.9057, 0.8196, 0.8696, 0.8196, 0.8696, 0.8077, 0.9057, 0.8979, 0.1005, 0.8977, 0.0, 0.9102, 0.0, 0.9103, 0.06484, 0.726, 0.9402, 0.7148, 0.9057, 0.7148, 0.9057, 0.726, 0.9402, 0.8958, 1.0, 0.8955, 0.9057, 0.907, 0.9413, 0.9071, 1.0, 0.8659, 0.6363, 0.8648, 0.9057, 0.8648, 0.9057, 0.8659, 0.6363, 0.9537, 0.0, 0.9534, 0.1005, 0.9416, 0.06484, 0.9417, -4.584e-07, 0.9103, 0.06484, 0.9416, 0.06484, 0.9416, 0.06484, 0.9103, 0.06484, 0.8971, 0.3608, 0.8979, 0.1005, 0.9101, 0.1362, 0.9092, 0.3734, 0.9417, -4.584e-07, 0.9416, 0.06484, 0.9103, 0.06484, 0.9102, 0.0, 0.8185, 0.06438, 0.8551, 0.06438, 0.8551, 0.06438, 0.8185, 0.06438, 0.8196, 0.9418, 0.8077, 0.9057, 0.8077, 0.9057, 0.8196, 0.9418, 0.9415, 0.1362, 0.9101, 0.1362, 0.9101, 0.1362, 0.9415, 0.1362, 0.855, 0.1366, 0.8186, 0.1366, 0.8186, 0.1366, 0.855, 0.1366, 0.8648, 0.9057, 0.8645, 1.0, 0.8528, 1.0, 0.853, 0.9418, 0.8055, 0.1005, 0.8053, 0.0, 0.8184, 0.0, 0.8185, 0.06438, 0.7256, 0.135, 0.7134, 0.1005, 0.7134, 0.1005, 0.7256, 0.135, 0.8079, 1.0, 0.8077, 0.9057, 0.8196, 0.9418, 0.8197, 1.0, 0.9509, 0.9057, 0.94, 0.9413, 0.94, 0.9413, 0.9509, 0.9057, 0.8062, 0.3608, 0.8055, 0.1005, 0.8186, 0.1366, 0.8189, 0.3736, 0.8683, 0.0, 0.8679, 0.1005, 0.8551, 0.06438, 0.8553, 0.0, 0.7134, 0.1005, 0.7256, 0.06598, 0.7256, 0.06598, 0.7134, 0.1005, 0.8553, 0.0, 0.8551, 0.06438, 0.8185, 0.06438, 0.8184, 0.0, 0.5, 0.9057, 0.7148, 0.9057, 0.7149, 1.0, 0.5, 1.0, 0.7655, 0.373, 0.7651, 0.135, 0.7651, 0.135, 0.7655, 0.373, 0.8648, 0.9057, 0.853, 0.9418, 0.853, 0.9418, 0.8648, 0.9057, 0.726, 0.8712, 0.7665, 0.8712, 0.7665, 0.8712, 0.726, 0.8712, 0.9101, 0.1362, 0.8979, 0.1005, 0.8979, 0.1005, 0.9101, 0.1362, 0.7779, 0.9057, 0.7779, 1.0, 0.7668, 1.0, 0.7666, 0.9402, 0.9071, 0.87, 0.9401, 0.87, 0.9401, 0.87, 0.9071, 0.87, 0.7256, 0.0, 0.7256, 0.06598, 0.7134, 0.1005, 0.7132, 0.0, 0.726, 0.9402, 0.726, 1.0, 0.7149, 1.0, 0.7148, 0.9057, 0.7777, 0.6363, 0.7779, 0.9057, 0.7779, 0.9057, 0.7777, 0.6363, 0.7772, 0.0, 0.7773, 0.1005, 0.7649, 0.06598, 0.7648, 0.0, 0.7666, 0.9402, 0.726, 0.9402, 0.726, 0.9402, 0.7666, 0.9402, 0.7259, 0.6249, 0.726, 0.8712, 0.7148, 0.9057, 0.7143, 0.6363, 0.7779, 0.9057, 0.8077, 0.9057, 0.8079, 1.0, 0.7779, 1.0, 0.7777, 0.6363, 0.7779, 0.9057, 0.7779, 0.9057, 0.7777, 0.6363, 0.855, 0.1366, 0.8186, 0.1366, 0.8186, 0.1366, 0.855, 0.1366, 0.7649, 0.06598, 0.7773, 0.1005, 0.7773, 0.1005, 0.7649, 0.06598, 0.8196, 0.8696, 0.8531, 0.8696, 0.8531, 0.8696, 0.8196, 0.8696, 0.853, 0.9418, 0.8196, 0.9418, 0.8196, 0.9418, 0.853, 0.9418, 0.8648, 0.9057, 0.853, 0.9418, 0.853, 0.9418, 0.8648, 0.9057, 0.8544, 0.3736, 0.855, 0.1366, 0.855, 0.1366, 0.8544, 0.3736, 0.8955, 0.9057, 0.9071, 0.87, 0.9071, 0.87, 0.8955, 0.9057, 0.7148, 0.9057, 0.726, 0.8712, 0.726, 0.8712, 0.7148, 0.9057, 0.9103, 0.06484, 0.9416, 0.06484, 0.9416, 0.06484, 0.9103, 0.06484, 0.8659, 0.6363, 0.8648, 0.9057, 0.8648, 0.9057, 0.8659, 0.6363, 0.907, 0.9413, 0.8955, 0.9057, 0.8955, 0.9057, 0.907, 0.9413, 0.726, 0.9402, 0.7148, 0.9057, 0.7148, 0.9057, 0.726, 0.9402, 0.9415, 0.1362, 0.9101, 0.1362, 0.9101, 0.1362, 0.9415, 0.1362, 0.8551, 0.06438, 0.8679, 0.1005, 0.8679, 0.1005, 0.8551, 0.06438, 0.9071, 0.87, 0.9401, 0.87, 0.9401, 0.87, 0.9071, 0.87, 0.7256, 0.135, 0.7134, 0.1005, 0.7134, 0.1005, 0.7256, 0.135, 0.94, 0.9413, 0.907, 0.9413, 0.907, 0.9413, 0.94, 0.9413, 0.9509, 0.9057, 0.94, 0.9413, 0.94, 0.9413, 0.9509, 0.9057, 0.9411, 0.3734, 0.9415, 0.1362, 0.9415, 0.1362, 0.9411, 0.3734, 0.726, 0.8712, 0.7665, 0.8712, 0.7665, 0.8712, 0.726, 0.8712, 0.8055, 0.1005, 0.8185, 0.06438, 0.8185, 0.06438, 0.8055, 0.1005, 0.8955, 0.9057, 0.9071, 0.87, 0.9071, 0.87, 0.8955, 0.9057, 0.9517, 0.6363, 0.9509, 0.9057, 0.9509, 0.9057, 0.9517, 0.6363, 0.7651, 0.135, 0.7256, 0.135, 0.7256, 0.135, 0.7651, 0.135, 0.9411, 0.3734, 0.9415, 0.1362, 0.9415, 0.1362, 0.9411, 0.3734, 0.8186, 0.1366, 0.8055, 0.1005, 0.8055, 0.1005, 0.8186, 0.1366, 0.7256, 0.06598, 0.7649, 0.06598, 0.7649, 0.06598, 0.7256, 0.06598, 0.7649, 0.06598, 0.7773, 0.1005, 0.7773, 0.1005, 0.7649, 0.06598, 0.853, 0.9418, 0.8196, 0.9418, 0.8196, 0.9418, 0.853, 0.9418, 0.9416, 0.06484, 0.9534, 0.1005, 0.9534, 0.1005, 0.9416, 0.06484, 0.8196, 0.8696, 0.8531, 0.8696, 0.8531, 0.8696, 0.8196, 0.8696, 0.8551, 0.06438, 0.8679, 0.1005, 0.8679, 0.1005, 0.8551, 0.06438, 0.7779, 0.9057, 0.7666, 0.9402, 0.7666, 0.9402, 0.7779, 0.9057, 0.8979, 0.1005, 0.9103, 0.06484, 0.9103, 0.06484, 0.8979, 0.1005, 0.94, 0.9413, 0.907, 0.9413, 0.907, 0.9413, 0.94, 0.9413, 0.726, 0.9402, 0.7148, 0.9057, 0.7148, 0.9057, 0.726, 0.9402, 0.9415, 0.1362, 0.9101, 0.1362, 0.9101, 0.1362, 0.9415, 0.1362, 0.8551, 0.06438, 0.8679, 0.1005, 0.8679, 0.1005, 0.8551, 0.06438, 0.7773, 0.1005, 0.7775, 0.3608, 0.7775, 0.3608, 0.7773, 0.1005, 0.7775, 0.3608, 0.7777, 0.6363, 0.7777, 0.6363, 0.7775, 0.3608, 0.9071, 0.87, 0.9401, 0.87, 0.9401, 0.87, 0.9071, 0.87, 0.8537, 0.6244, 0.8544, 0.3736, 0.8544, 0.3736, 0.8537, 0.6244, 0.8669, 0.3608, 0.8659, 0.6363, 0.8659, 0.6363, 0.8669, 0.3608, 0.7256, 0.135, 0.7134, 0.1005, 0.7134, 0.1005, 0.7256, 0.135, 0.94, 0.9413, 0.907, 0.9413, 0.907, 0.9413, 0.94, 0.9413, 0.7665, 0.8712, 0.766, 0.6249, 0.766, 0.6249, 0.7665, 0.8712, 0.8679, 0.1005, 0.8669, 0.3608, 0.8669, 0.3608, 0.8679, 0.1005, 0.9509, 0.9057, 0.94, 0.9413, 0.94, 0.9413, 0.9509, 0.9057, 0.9526, 0.3608, 0.9517, 0.6363, 0.9517, 0.6363, 0.9526, 0.3608, 0.9411, 0.3734, 0.9415, 0.1362, 0.9415, 0.1362, 0.9411, 0.3734, 0.8531, 0.8696, 0.8537, 0.6244, 0.8537, 0.6244, 0.8531, 0.8696, 0.726, 0.8712, 0.7665, 0.8712, 0.7665, 0.8712, 0.726, 0.8712, 0.8186, 0.1366, 0.8055, 0.1005, 0.8055, 0.1005, 0.8186, 0.1366, 0.9406, 0.6245, 0.9411, 0.3734, 0.9411, 0.3734, 0.9406, 0.6245, 0.7134, 0.1005, 0.7256, 0.06598, 0.7256, 0.06598, 0.7134, 0.1005, 0.9517, 0.6363, 0.9509, 0.9057, 0.9509, 0.9057, 0.9517, 0.6363, 0.9416, 0.06484, 0.9534, 0.1005, 0.9534, 0.1005, 0.9416, 0.06484, 0.8185, 0.06438, 0.8551, 0.06438, 0.8551, 0.06438, 0.8185, 0.06438, 0.8196, 0.9418, 0.8077, 0.9057, 0.8077, 0.9057, 0.8196, 0.9418, 0.7655, 0.373, 0.7651, 0.135, 0.7651, 0.135, 0.7655, 0.373, 0.8979, 0.1005, 0.9103, 0.06484, 0.9103, 0.06484, 0.8979, 0.1005, 0.7779, 0.9057, 0.7666, 0.9402, 0.7666, 0.9402, 0.7779, 0.9057, 0.8077, 0.9057, 0.8196, 0.8696, 0.8196, 0.8696, 0.8077, 0.9057, 0.7651, 0.135, 0.7256, 0.135, 0.7256, 0.135, 0.7651, 0.135, 0.8055, 0.1005, 0.8185, 0.06438, 0.8185, 0.06438, 0.8055, 0.1005, 0.7256, 0.06598, 0.7649, 0.06598, 0.7649, 0.06598, 0.7256, 0.06598, 0.9101, 0.1362, 0.8979, 0.1005, 0.8979, 0.1005, 0.9101, 0.1362, 0.7666, 0.9402, 0.726, 0.9402, 0.726, 0.9402, 0.7666, 0.9402, 0.9517, 0.6363, 0.9509, 0.9057, 0.9509, 0.9057, 0.9517, 0.6363, 0.7134, 0.1005, 0.7256, 0.06598, 0.7256, 0.06598, 0.7134, 0.1005, 0.8186, 0.1366, 0.8055, 0.1005, 0.8055, 0.1005, 0.8186, 0.1366, 0.9534, 0.1005, 0.9526, 0.3608, 0.9526, 0.3608, 0.9534, 0.1005, 0.766, 0.6249, 0.7655, 0.373, 0.7655, 0.373, 0.766, 0.6249, 0.9401, 0.87, 0.9406, 0.6245, 0.9406, 0.6245, 0.9401, 0.87, 0.7666, 0.9402, 0.726, 0.9402, 0.726, 0.9402, 0.7666, 0.9402, 0.9534, 0.1005, 0.9526, 0.3608, 0.9526, 0.3608, 0.9534, 0.1005, 0.9406, 0.6245, 0.9411, 0.3734, 0.9411, 0.3734, 0.9406, 0.6245, 0.9534, 0.1005, 0.9526, 0.3608, 0.9526, 0.3608, 0.9534, 0.1005, 0.9406, 0.6245, 0.9411, 0.3734, 0.9411, 0.3734, 0.9406, 0.6245, 0.8679, 0.1005, 0.8669, 0.3608, 0.8669, 0.3608, 0.8679, 0.1005, 0.8537, 0.6244, 0.8544, 0.3736, 0.8544, 0.3736, 0.8537, 0.6244, 0.7773, 0.1005, 0.7775, 0.3608, 0.7775, 0.3608, 0.7773, 0.1005, 0.7256, 0.135, 0.7257, 0.373, 0.7138, 0.3608, 0.7134, 0.1005, 0.7773, 0.1005, 0.7775, 0.3608, 0.7775, 0.3608, 0.7773, 0.1005, 0.766, 0.6249, 0.7655, 0.373, 0.7655, 0.373, 0.766, 0.6249, 0.807, 0.6363, 0.8062, 0.3608, 0.8189, 0.3736, 0.8192, 0.6244, 0.8963, 0.6363, 0.8971, 0.3608, 0.9092, 0.3734, 0.9081, 0.6245, 0.8679, 0.1005, 0.8669, 0.3608, 0.8669, 0.3608, 0.8679, 0.1005, 0.8537, 0.6244, 0.8544, 0.3736, 0.8544, 0.3736, 0.8537, 0.6244, 0.7256, 0.135, 0.7651, 0.135, 0.7655, 0.373, 0.7257, 0.373, 0.9415, 0.1362, 0.9411, 0.3734, 0.9092, 0.3734, 0.9101, 0.1362, 0.7773, 0.1005, 0.8055, 0.1005, 0.8062, 0.3608, 0.7775, 0.3608, 0.8679, 0.1005, 0.8979, 0.1005, 0.8971, 0.3608, 0.8669, 0.3608, 0.5, 0.1005, 0.7134, 0.1005, 0.7138, 0.3608, 0.5, 0.3608, 0.855, 0.1366, 0.8544, 0.3736, 0.8189, 0.3736, 0.8186, 0.1366, 0.8531, 0.8696, 0.8537, 0.6244, 0.8537, 0.6244, 0.8531, 0.8696, 0.8955, 0.9057, 0.8963, 0.6363, 0.9081, 0.6245, 0.9071, 0.87, 0.8077, 0.9057, 0.807, 0.6363, 0.8192, 0.6244, 0.8196, 0.8696, 0.7665, 0.8712, 0.766, 0.6249, 0.766, 0.6249, 0.7665, 0.8712, 0.8531, 0.8696, 0.8537, 0.6244, 0.8537, 0.6244, 0.8531, 0.8696, 0.9401, 0.87, 0.9406, 0.6245, 0.9406, 0.6245, 0.9401, 0.87, 0.9401, 0.87, 0.9406, 0.6245, 0.9406, 0.6245, 0.9401, 0.87, 0.7665, 0.8712, 0.766, 0.6249, 0.766, 0.6249, 0.7665, 0.8712, 0.9526, 0.3608, 0.9517, 0.6363, 0.9517, 0.6363, 0.9526, 0.3608, 0.9101, 0.1362, 0.8979, 0.1005, 0.8979, 0.1005, 0.9101, 0.1362, 0.7256, 0.06598, 0.7649, 0.06598, 0.7649, 0.06598, 0.7256, 0.06598, 0.8055, 0.1005, 0.8185, 0.06438, 0.8185, 0.06438, 0.8055, 0.1005, 0.9526, 0.3608, 0.9517, 0.6363, 0.9517, 0.6363, 0.9526, 0.3608, 0.8669, 0.3608, 0.8659, 0.6363, 0.8659, 0.6363, 0.8669, 0.3608, 0.7775, 0.3608, 0.7777, 0.6363, 0.7777, 0.6363, 0.7775, 0.3608, 0.7257, 0.373, 0.7259, 0.6249, 0.7143, 0.6363, 0.7138, 0.3608, 0.7775, 0.3608, 0.7777, 0.6363, 0.7777, 0.6363, 0.7775, 0.3608, 0.8669, 0.3608, 0.8659, 0.6363, 0.8659, 0.6363, 0.8669, 0.3608, 0.7257, 0.373, 0.7655, 0.373, 0.766, 0.6249, 0.7259, 0.6249, 0.9411, 0.3734, 0.9406, 0.6245, 0.9081, 0.6245, 0.9092, 0.3734, 0.7775, 0.3608, 0.8062, 0.3608, 0.807, 0.6363, 0.7777, 0.6363, 0.8669, 0.3608, 0.8971, 0.3608, 0.8963, 0.6363, 0.8659, 0.6363, 0.5, 0.3608, 0.7138, 0.3608, 0.7143, 0.6363, 0.5, 0.6363, 0.8544, 0.3736, 0.8537, 0.6244, 0.8192, 0.6244, 0.8189, 0.3736, 0.94, 0.9413, 0.9401, 0.87, 0.9509, 0.9057, 0.8955, 0.9057, 0.9071, 0.87, 0.907, 0.9413, 0.9415, 0.1362, 0.9416, 0.06484, 0.9534, 0.1005, 0.9103, 0.06484, 0.9101, 0.1362, 0.8979, 0.1005, 0.9517, 0.6363, 0.9509, 0.9057, 0.9401, 0.87, 0.9406, 0.6245, 0.94, 0.9413, 0.907, 0.9413, 0.9071, 0.87, 0.9401, 0.87, 0.9415, 0.1362, 0.9101, 0.1362, 0.9103, 0.06484, 0.9416, 0.06484, 0.853, 0.9418, 0.8531, 0.8696, 0.8648, 0.9057, 0.8196, 0.9418, 0.8077, 0.9057, 0.8196, 0.8696, 0.8185, 0.06438, 0.8186, 0.1366, 0.8055, 0.1005, 0.855, 0.1366, 0.8551, 0.06438, 0.8679, 0.1005, 0.8659, 0.6363, 0.8648, 0.9057, 0.8531, 0.8696, 0.8537, 0.6244, 0.853, 0.9418, 0.8196, 0.9418, 0.8196, 0.8696, 0.8531, 0.8696, 0.855, 0.1366, 0.8186, 0.1366, 0.8185, 0.06438, 0.8551, 0.06438, 0.7666, 0.9402, 0.7665, 0.8712, 0.7779, 0.9057, 0.7256, 0.06598, 0.7256, 0.135, 0.7134, 0.1005, 0.726, 0.9402, 0.7148, 0.9057, 0.726, 0.8712, 0.7651, 0.135, 0.7649, 0.06598, 0.7773, 0.1005, 0.7777, 0.6363, 0.7779, 0.9057, 0.7665, 0.8712, 0.766, 0.6249, 0.7651, 0.135, 0.7256, 0.135, 0.7256, 0.06598, 0.7649, 0.06598, 0.7666, 0.9402, 0.726, 0.9402, 0.726, 0.8712, 0.7665, 0.8712, 0.7773, 0.1005, 0.7775, 0.3608, 0.7655, 0.373, 0.7651, 0.135, 0.8679, 0.1005, 0.8669, 0.3608, 0.8544, 0.3736, 0.855, 0.1366, 0.9534, 0.1005, 0.9526, 0.3608, 0.9411, 0.3734, 0.9415, 0.1362, 0.7775, 0.3608, 0.7777, 0.6363, 0.766, 0.6249, 0.7655, 0.373, 0.8669, 0.3608, 0.8659, 0.6363, 0.8537, 0.6244, 0.8544, 0.3736, 0.9526, 0.3608, 0.9517, 0.6363, 0.9406, 0.6245, 0.9411, 0.3734, 0.907, 0.9413, 0.8955, 0.9057, 0.8955, 0.9057, 0.907, 0.9413, 0.766, 0.6249, 0.7655, 0.373, 0.7655, 0.373, 0.766, 0.6249, 0.8659, 0.6363, 0.8648, 0.9057, 0.8648, 0.9057, 0.8659, 0.6363, 0.9103, 0.06484, 0.9416, 0.06484, 0.9416, 0.06484, 0.9103, 0.06484, 0.7148, 0.9057, 0.726, 0.8712, 0.726, 0.8712, 0.7148, 0.9057, 0.8955, 0.9057, 0.9071, 0.87, 0.9071, 0.87, 0.8955, 0.9057, 0.8544, 0.3736, 0.855, 0.1366, 0.855, 0.1366, 0.8544, 0.3736, 0.8648, 0.9057, 0.853, 0.9418, 0.853, 0.9418, 0.8648, 0.9057, 0.853, 0.9418, 0.8196, 0.9418, 0.8196, 0.9418, 0.853, 0.9418, 0.8196, 0.8696, 0.8531, 0.8696, 0.8531, 0.8696, 0.8196, 0.8696, 0.7649, 0.06598, 0.7773, 0.1005, 0.7773, 0.1005, 0.7649, 0.06598, 0.855, 0.1366, 0.8186, 0.1366, 0.8186, 0.1366, 0.855, 0.1366, 0.7777, 0.6363, 0.7779, 0.9057, 0.7779, 0.9057, 0.7777, 0.6363, 0.9416, 0.06484, 0.9534, 0.1005, 0.9534, 0.1005, 0.9416, 0.06484, 0.8185, 0.06438, 0.8551, 0.06438, 0.8551, 0.06438, 0.8185, 0.06438, 0.8196, 0.9418, 0.8077, 0.9057, 0.8077, 0.9057, 0.8196, 0.9418, 0.7655, 0.373, 0.7651, 0.135, 0.7651, 0.135, 0.7655, 0.373, 0.8979, 0.1005, 0.9103, 0.06484, 0.9103, 0.06484, 0.8979, 0.1005, 0.7779, 0.9057, 0.7666, 0.9402, 0.7666, 0.9402, 0.7779, 0.9057, 0.8077, 0.9057, 0.8196, 0.8696, 0.8196, 0.8696, 0.8077, 0.9057, 0.7651, 0.135, 0.7256, 0.135, 0.7256, 0.135, 0.7651, 0.135])
me_plane_002.materials.append(mat_tail_light)
me_plane_002.use_remesh_fix_poles = True
me_plane_002.use_remesh_preserve_attributes = False
me_plane_002.use_mirror_vertex_groups = False
me_plane_002.update()

# ---- objects
ob_front = bpy.data.objects.new('front', me_plane)
ob_tail_light = bpy.data.objects.new('tail light', me_plane_001)
ob_plane = bpy.data.objects.new('Plane', me_plane_002)
ob_light = bpy.data.objects.new('Light', light_light)
ob_camera = bpy.data.objects.new('Camera', cam_camera)
ob_back_001 = bpy.data.objects.new('back.001', None)
ob_front_001 = bpy.data.objects.new('front.001', None)
ob_side = bpy.data.objects.new('side', None)
ob_top = bpy.data.objects.new('top', None)

# ---- transforms, parenting, visibility, modifiers, constraints
ob_front.location = (0.0, -1.956, 0.5188)
ob_front.lineart.crease_threshold = 0.0
_m = ob_front.modifiers.new('Mirror', 'MIRROR')
_m.use_clip = True
_m = ob_front.modifiers.new('Subdivision', 'SUBSURF')
_m.uv_smooth = 'PRESERVE_CORNERS'
_m.levels = 3
_m.render_levels = 3
_m = ob_front.modifiers.new('Solidify', 'SOLIDIFY')
_m = ob_front.modifiers.new('Auto Smooth', 'NODES')
_m.node_group = ng_auto_smooth
_gi = [s.identifier for s in ng_auto_smooth.interface.items_tree if s.item_type == 'SOCKET' and s.in_out == 'INPUT']
_m[_gi[1]] = 0.5236  # Angle
ob_tail_light.location = (0.0, -1.956, 0.5188)
ob_tail_light.lineart.crease_threshold = 0.0
_m = ob_tail_light.modifiers.new('Mirror', 'MIRROR')
_m.use_clip = True
_m = ob_tail_light.modifiers.new('Solidify', 'SOLIDIFY')
_m = ob_tail_light.modifiers.new('Auto Smooth', 'NODES')
_m.node_group = ng_auto_smooth
_gi = [s.identifier for s in ng_auto_smooth.interface.items_tree if s.item_type == 'SOCKET' and s.in_out == 'INPUT']
_m[_gi[1]] = 0.5236  # Angle
ob_plane.location = (0.0, 0.2049, 0.0)
ob_plane.scale = (0.8799, 0.8799, 0.8799)
ob_plane.lineart.crease_threshold = 0.0
_m = ob_plane.modifiers.new('Mirror', 'MIRROR')
_m.use_clip = True
_m = ob_plane.modifiers.new('Subdivision', 'SUBSURF')
_m.uv_smooth = 'PRESERVE_CORNERS'
_m.levels = 3
ob_light.location = (4.076, 1.005, 5.904)
ob_light.rotation_euler = (0.6503, 0.05522, 1.866)
ob_light.lock_rotations_4d = False
ob_light.empty_display_type = 'ARROWS'
ob_light.color = (0.0, 0.0, 0.0, 0.0)
ob_light.lineart.crease_threshold = 0.0
ob_camera.location = (7.359, -6.926, 4.958)
ob_camera.rotation_euler = (1.109, 0.0, 0.8149)
ob_camera.lock_rotations_4d = False
ob_camera.empty_display_type = 'ARROWS'
ob_camera.color = (0.0, 0.0, 0.0, 0.0)
ob_camera.display_type = 'WIRE'
ob_camera.lineart.crease_threshold = 0.0
ob_back_001.location = (0.0, 0.0, 0.0)
ob_back_001.rotation_euler = (1.571, 0.0, 3.142)
ob_back_001.scale = (0.4389, 0.4389, 0.4389)
ob_back_001.empty_display_type = 'IMAGE'
ob_back_001.empty_display_size = 5.0
ob_back_001.show_empty_image_perspective = False
ob_back_001.use_empty_image_alpha = True
ob_back_001.empty_image_side = 'FRONT'
ob_back_001.color = (1.0, 1.0, 1.0, 0.7)
ob_back_001.lineart.crease_threshold = 0.0
ob_front_001.location = (0.0, -0.9787, 0.0)
ob_front_001.rotation_euler = (1.571, -0.0, -0.0)
ob_front_001.scale = (0.436, 0.436, 0.436)
ob_front_001.empty_display_type = 'IMAGE'
ob_front_001.empty_display_size = 5.0
ob_front_001.show_empty_image_perspective = False
ob_front_001.use_empty_image_alpha = True
ob_front_001.empty_image_side = 'FRONT'
ob_front_001.color = (1.0, 1.0, 1.0, 0.7)
ob_front_001.lineart.crease_threshold = 0.0
ob_side.location = (0.0, 0.0, 0.0)
ob_side.rotation_euler = (1.571, -0.0, 1.571)
ob_side.empty_display_type = 'IMAGE'
ob_side.empty_display_size = 5.0
ob_side.show_empty_image_perspective = False
ob_side.use_empty_image_alpha = True
ob_side.color = (1.0, 1.0, 1.0, 0.7)
ob_side.lineart.crease_threshold = 0.0
ob_top.location = (0.0, 0.0, 0.0)
ob_top.rotation_euler = (0.0, -0.0, 1.571)
ob_top.empty_display_type = 'IMAGE'
ob_top.empty_display_size = 5.0
ob_top.show_empty_image_perspective = False
ob_top.use_empty_image_alpha = True
ob_top.color = (1.0, 1.0, 1.0, 0.7)
ob_top.lineart.crease_threshold = 0.0

# ---- collection membership
scene.collection.objects.link(ob_front)
scene.collection.objects.link(ob_tail_light)
scene.collection.objects.link(ob_plane)
col_collection.objects.link(ob_light)
col_collection.objects.link(ob_camera)
col_refernece.objects.link(ob_back_001)
col_refernece.objects.link(ob_front_001)
col_refernece.objects.link(ob_side)
col_refernece.objects.link(ob_top)

# ---- scene / render settings (as saved in the file)
scene.camera = ob_camera
scene.frame_start = 1; scene.frame_end = 250; scene.frame_set(21)
scene.render.engine = 'BLENDER_EEVEE_NEXT'
scene.cycles.use_denoising = False
scene.cycles.samples = 128
scene.cycles.sampling_pattern = 'TABULATED_SOBOL'
scene.cycles.use_adaptive_sampling = False
scene.cycles.use_light_tree = False
scene.view_settings.view_transform = 'Filmic'
bpy.context.view_layer.update()
